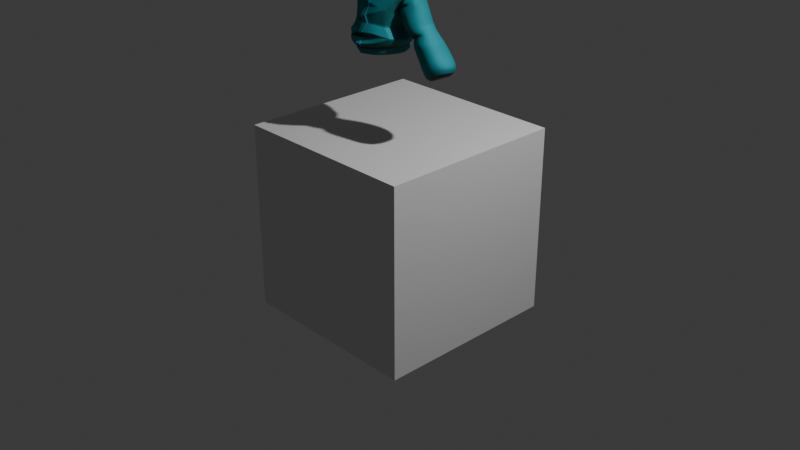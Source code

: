 # Source: GN_Mirror_Groupable.blend  (saved by Blender 5.0.118; exported with 4.5.12 LTS)
import bpy
from mathutils import Matrix  # noqa: F401  (used for matrix-valued properties, if any)

bpy.ops.wm.read_factory_settings(use_empty=True)
scene = bpy.context.scene
scene.name = 'Scene'

# ---- collections
col_collection = bpy.data.collections.new('Collection'); scene.collection.children.link(col_collection)

# ---- materials (node trees are filled in below, after node groups)
mat_m_sweater_001 = bpy.data.materials.new('M_Sweater.001')
mat_m_sweater_001.use_backface_culling_lightprobe_volume = False

# ---- node groups
ng_gn_mirror = bpy.data.node_groups.new('GN_Mirror', 'GeometryNodeTree')
_s = ng_gn_mirror.interface.new_socket(name='Geometry', in_out='OUTPUT', socket_type='NodeSocketGeometry')
_s = ng_gn_mirror.interface.new_socket(name='U Scale', in_out='INPUT', socket_type='NodeSocketFloat')
_s.default_value = 1.0
_s.min_value = -1e+04
_s.max_value = 1e+04
_s = ng_gn_mirror.interface.new_socket(name='V Scale', in_out='INPUT', socket_type='NodeSocketFloat')
_s.default_value = 1.0
_s.min_value = -1e+04
_s.max_value = 1e+04
_s = ng_gn_mirror.interface.new_socket(name='U Shift', in_out='INPUT', socket_type='NodeSocketFloat')
_s.min_value = -1e+04
_s.max_value = 1e+04
_s = ng_gn_mirror.interface.new_socket(name='V Shift', in_out='INPUT', socket_type='NodeSocketFloat')
_s.min_value = -1e+04
_s.max_value = 1e+04
_s = ng_gn_mirror.interface.new_socket(name='Geometry', in_out='INPUT', socket_type='NodeSocketGeometry')
_s = ng_gn_mirror.interface.new_socket(name='Mirror Object', in_out='INPUT', socket_type='NodeSocketObject')
_s = ng_gn_mirror.interface.new_socket(name='Use Mirror Object', in_out='INPUT', socket_type='NodeSocketBool')
_s = ng_gn_mirror.interface.new_socket(name='Axis Setting', in_out='INPUT', socket_type='NodeSocketMenu')
_s.default_value = 'X'
_s = ng_gn_mirror.interface.new_socket(name='UV Map Name', in_out='INPUT', socket_type='NodeSocketString')
_s.default_value = 'UVMap'
ng_gn_mirror.is_modifier = True
_N = ng_gn_mirror.nodes; _L = ng_gn_mirror.links
n0 = _N.new('NodeGroupOutput'); n0.name = 'Group Output'; n0.location = (2265, 0)
n1 = _N.new('NodeGroupInput'); n1.name = 'Group Input'; n1.location = (-2294, -64)
n2 = _N.new('GeometryNodeStoreNamedAttribute'); n2.name = 'Store Named Attribute'; n2.location = (757, -147)
n2.data_type = 'FLOAT2'
n2.domain = 'CORNER'
n3 = _N.new('GeometryNodeInputNamedAttribute'); n3.name = 'Named Attribute'; n3.location = (30, -56)
n3.data_type = 'FLOAT_VECTOR'
n4 = _N.new('ShaderNodeVectorMath'); n4.name = 'Vector Math.001'; n4.location = (551, -94)
n5 = _N.new('ShaderNodeCombineXYZ'); n5.name = 'Combine XYZ.001'; n5.location = (371, -318)
n6 = _N.new('ShaderNodeCombineXYZ'); n6.name = 'Combine XYZ.002'; n6.location = (96, -251)
n7 = _N.new('NodeFrame'); n7.name = 'Frame.001'; n7.location = (1289, 130)
n7.label = 'Shift UVs'
n7.width = 927
n8 = _N.new('GeometryNodeTransform'); n8.name = 'Transform Geometry'; n8.location = (30, -36)
n9 = _N.new('GeometryNodeTransform'); n9.name = 'Transform Geometry.001'; n9.location = (714, -36)
n10 = _N.new('GeometryNodeObjectInfo'); n10.name = 'Object Info.002'; n10.location = (224, -203)
n10.hide = True
n11 = _N.new('GeometryNodeSelfObject'); n11.name = 'Self Object.001'; n11.location = (30, -198)
n11.hide = True
n12 = _N.new('GeometryNodeTransform'); n12.name = 'Transform Geometry.002'; n12.location = (30, -36)
n13 = _N.new('GeometryNodeObjectInfo'); n13.name = 'Object Info.003'; n13.location = (-1822, -256)
n13.hide = True
n14 = _N.new('FunctionNodeInvertMatrix'); n14.name = 'Invert Matrix.001'; n14.location = (30, -264)
n14.hide = True
n15 = _N.new('FunctionNodeInvertMatrix'); n15.name = 'Invert Matrix.002'; n15.location = (30, -139)
n16 = _N.new('GeometryNodeTransform'); n16.name = 'Transform Geometry.003'; n16.location = (410, -36)
n17 = _N.new('GeometryNodeTransform'); n17.name = 'Transform Geometry.004'; n17.location = (429, -36)
n18 = _N.new('NodeReroute'); n18.name = 'Reroute'; n18.location = (-314, -324)
n18.width = 12
n18.socket_idname = 'NodeSocketMatrix'
n19 = _N.new('NodeReroute'); n19.name = 'Reroute.001'; n19.location = (-1571, -311)
n19.width = 12
n19.socket_idname = 'NodeSocketMatrix'
n20 = _N.new('NodeFrame'); n20.name = 'Frame.002'; n20.location = (-2044, 35)
n20.label = 'Transform Geo to World Center'
n20.width = 884
n21 = _N.new('NodeFrame'); n21.name = 'Frame.003'; n21.location = (-1122, 38)
n21.label = 'Transform Inverse Geo to Mirror Object'
n21.width = 580
n22 = _N.new('NodeFrame'); n22.name = 'Frame.004'; n22.location = (-368, 211)
n22.label = 'Flip over Axis'
n22.width = 200
n23 = _N.new('NodeFrame'); n23.name = 'Frame.005'; n23.location = (-108, 54)
n23.label = 'Transform Geo to Mirror Object'
n23.width = 200
n24 = _N.new('NodeFrame'); n24.name = 'Frame.006'; n24.location = (112, 16)
n24.label = 'Inv Transform Geo From World Center back to pivot'
n24.width = 598
n25 = _N.new('GeometryNodeFlipFaces'); n25.name = 'Flip Faces.001'; n25.location = (904, -64)
n26 = _N.new('NodeReroute'); n26.name = 'Reroute.004'; n26.location = (-1883, 140)
n26.width = 12
n26.socket_idname = 'NodeSocketGeometry'
n27 = _N.new('GeometryNodeSwitch'); n27.name = 'Switch.006'; n27.location = (-547, 245)
n28 = _N.new('GeometryNodeSwitch'); n28.name = 'Switch.007'; n28.location = (750, 222)
n29 = _N.new('NodeReroute'); n29.name = 'Reroute.007'; n29.location = (427, 324)
n29.width = 12
n29.socket_idname = 'NodeSocketBool'
n30 = _N.new('ShaderNodeVectorMath'); n30.name = 'Vector Math.013'; n30.location = (284, -87)
n30.operation = 'MULTIPLY'
n31 = _N.new('NodeReroute'); n31.name = 'Reroute.002'; n31.location = (-2000, 163)
n31.width = 12
n31.socket_idname = 'NodeSocketBool'
n32 = _N.new('NodeReroute'); n32.name = 'Reroute.003'; n32.location = (-781, 162)
n32.width = 12
n32.socket_idname = 'NodeSocketBool'
n33 = _N.new('NodeReroute'); n33.name = 'Reroute.005'; n33.location = (-782, 320)
n33.width = 12
n33.socket_idname = 'NodeSocketBool'
n34 = _N.new('NodeGroupInput'); n34.name = 'Group Input.001'; n34.location = (1043, -148)
n34.width = 124
n35 = _N.new('GeometryNodeMenuSwitch'); n35.name = 'Menu Switch'; n35.location = (-1011, -420)
n35.hide = True
n35.enum_items.clear()
_it = n35.enum_items.new('X')
_it = n35.enum_items.new('Y')
_it = n35.enum_items.new('Z')
n35.enum_definition.enum_definition.enum_definition.enum_definition.data_type = 'VECTOR'
n35.enum_definition.enum_definition.enum_definition.data_type = 'VECTOR'
n35.enum_definition.enum_definition.data_type = 'VECTOR'
n35.enum_definition.data_type = 'VECTOR'
n35.data_type = 'VECTOR'
n35.inputs[1].default_value = (-1.0, 1.0, 1.0)
n35.inputs[2].default_value = (1.0, -1.0, 1.0)
n35.inputs[3].default_value = (1.0, 1.0, -1.0)
n2.parent = n7
n3.parent = n7
n4.parent = n7
n5.parent = n7
n6.parent = n7
n8.parent = n22
n9.parent = n20
n10.parent = n20
n11.parent = n20
n12.parent = n23
n14.parent = n21
n15.parent = n24
n16.parent = n21
n17.parent = n24
n30.parent = n7
_L.new(n4.outputs[0], n2.inputs[3])
_L.new(n28.outputs[0], n25.inputs[0])
_L.new(n30.outputs[0], n4.inputs[0])
_L.new(n17.outputs[0], n28.inputs[2])
_L.new(n16.outputs[0], n27.inputs[2])
_L.new(n15.outputs[0], n17.inputs[4])
_L.new(n14.outputs[0], n16.inputs[4])
_L.new(n8.outputs[0], n28.inputs[1])
_L.new(n25.outputs[0], n2.inputs[0])
_L.new(n5.outputs[0], n4.inputs[1])
_L.new(n18.outputs[0], n12.inputs[4])
_L.new(n6.outputs[0], n30.inputs[1])
_L.new(n27.outputs[0], n8.inputs[0])
_L.new(n19.outputs[0], n14.inputs[0])
_L.new(n26.outputs[0], n27.inputs[1])
_L.new(n12.outputs[0], n17.inputs[0])
_L.new(n10.outputs[0], n15.inputs[0])
_L.new(n29.outputs[0], n28.inputs[0])
_L.new(n3.outputs[0], n30.inputs[0])
_L.new(n13.outputs[0], n19.inputs[0])
_L.new(n9.outputs[0], n16.inputs[0])
_L.new(n10.outputs[0], n9.inputs[4])
_L.new(n19.outputs[0], n18.inputs[0])
_L.new(n11.outputs[0], n10.inputs[0])
_L.new(n8.outputs[0], n12.inputs[0])
_L.new(n1.outputs[4], n9.inputs[0])
_L.new(n1.outputs[4], n26.inputs[0])
_L.new(n1.outputs[5], n13.inputs[0])
_L.new(n2.outputs[0], n0.inputs[0])
_L.new(n1.outputs[6], n31.inputs[0])
_L.new(n32.outputs[0], n27.inputs[0])
_L.new(n31.outputs[0], n32.inputs[0])
_L.new(n32.outputs[0], n33.inputs[0])
_L.new(n33.outputs[0], n29.inputs[0])
_L.new(n34.outputs[2], n5.inputs[0])
_L.new(n34.outputs[3], n5.inputs[1])
_L.new(n34.outputs[0], n6.inputs[0])
_L.new(n34.outputs[1], n6.inputs[1])
_L.new(n1.outputs[7], n35.inputs[0])
_L.new(n35.outputs[0], n8.inputs[3])
_L.new(n34.outputs[8], n3.inputs[0])
_L.new(n34.outputs[8], n2.inputs[2])
n0.is_active_output = True
ng_gn_mirrorgroup = bpy.data.node_groups.new('GN_MirrorGroup', 'GeometryNodeTree')
_s = ng_gn_mirrorgroup.interface.new_socket(name='Geometry', in_out='OUTPUT', socket_type='NodeSocketGeometry')
_s = ng_gn_mirrorgroup.interface.new_socket(name='Geometry', in_out='INPUT', socket_type='NodeSocketGeometry')
ng_gn_mirrorgroup.interface.new_panel('Main Settings')
_s = ng_gn_mirrorgroup.interface.new_socket(name='Selection', in_out='INPUT', socket_type='NodeSocketBool')
_s.default_value = True
_s.hide_value = True
_s.description = 'Geometry to include in the mirror operation.'
_s = ng_gn_mirrorgroup.interface.new_socket(name='Use Mirror Object', in_out='INPUT', socket_type='NodeSocketBool')
_s.description = 'Mirror across the transform of a chosen Mirror Object instead of the object own origin and axes.'
_s = ng_gn_mirrorgroup.interface.new_socket(name='Mirror Object', in_out='INPUT', socket_type='NodeSocketObject')
_s.description = 'Object whose location and orientation define the mirror plane(s) when Use Mirror Object is on.'
ng_gn_mirrorgroup.interface.new_panel('X Axis')
_s = ng_gn_mirrorgroup.interface.new_socket(name='X Axis', in_out='INPUT', socket_type='NodeSocketBool')
_s.description = 'Mirror the geometry across the X axis.'
_s = ng_gn_mirrorgroup.interface.new_socket(name='X Axis', in_out='INPUT', socket_type='NodeSocketBool')
_s.description = 'Mirror the geometry across the X axis.'
_s = ng_gn_mirrorgroup.interface.new_socket(name='Delete Selection over X', in_out='INPUT', socket_type='NodeSocketBool')
_s.description = 'Before mirroring, delete the original geometry on one side of X so the mirrored copy replaces it.'
_s = ng_gn_mirrorgroup.interface.new_socket(name='Flip Delete Axis', in_out='INPUT', socket_type='NodeSocketBool')
_s.description = 'Flip which side of the axis is deleted before mirroring.'
_s = ng_gn_mirrorgroup.interface.new_socket(name='Delete Center Threshold', in_out='INPUT', socket_type='NodeSocketFloat')
_s.min_value = -1e+04
_s.max_value = 1e+04
_s.description = 'Distance from the mirror plane within which center geometry is kept, avoiding deletion of verts on the seam.'
_s = ng_gn_mirrorgroup.interface.new_socket(name='U Scale', in_out='INPUT', socket_type='NodeSocketFloat')
_s.default_value = 1.0
_s.min_value = -1e+04
_s.max_value = 1e+04
_s.description = 'Scale the mirrored copy UVs along U for this axis.'
_s = ng_gn_mirrorgroup.interface.new_socket(name='V Scale', in_out='INPUT', socket_type='NodeSocketFloat')
_s.default_value = 1.0
_s.min_value = -1e+04
_s.max_value = 1e+04
_s.description = 'Scale the mirrored copy UVs along V for this axis.'
_s = ng_gn_mirrorgroup.interface.new_socket(name='U Shift', in_out='INPUT', socket_type='NodeSocketFloat')
_s.min_value = -1e+04
_s.max_value = 1e+04
_s.description = 'Offset the mirrored copy UVs along U for this axis.'
_s = ng_gn_mirrorgroup.interface.new_socket(name='V Shift', in_out='INPUT', socket_type='NodeSocketFloat')
_s.min_value = -1e+04
_s.max_value = 1e+04
_s.description = 'Offset the mirrored copy UVs along V for this axis.'
ng_gn_mirrorgroup.interface.new_panel('Y Axis')
_s = ng_gn_mirrorgroup.interface.new_socket(name='Y Axis', in_out='INPUT', socket_type='NodeSocketBool')
_s.description = 'Mirror the geometry across the Y axis.'
_s = ng_gn_mirrorgroup.interface.new_socket(name='Delete Selection over Y', in_out='INPUT', socket_type='NodeSocketBool')
_s.description = 'Before mirroring, delete the original geometry on one side of Y so the mirrored copy replaces it.'
_s = ng_gn_mirrorgroup.interface.new_socket(name='Flip Delete Axis', in_out='INPUT', socket_type='NodeSocketBool')
_s.description = 'Flip which side of the axis is deleted before mirroring.'
_s = ng_gn_mirrorgroup.interface.new_socket(name='Delete Center Threshold', in_out='INPUT', socket_type='NodeSocketFloat')
_s.min_value = -1e+04
_s.max_value = 1e+04
_s.description = 'Distance from the mirror plane within which center geometry is kept, avoiding deletion of verts on the seam.'
_s = ng_gn_mirrorgroup.interface.new_socket(name='U Scale', in_out='INPUT', socket_type='NodeSocketFloat')
_s.default_value = 1.0
_s.min_value = -1e+04
_s.max_value = 1e+04
_s.description = 'Scale the mirrored copy UVs along U for this axis.'
_s = ng_gn_mirrorgroup.interface.new_socket(name='V Scale', in_out='INPUT', socket_type='NodeSocketFloat')
_s.default_value = 1.0
_s.min_value = -1e+04
_s.max_value = 1e+04
_s.description = 'Scale the mirrored copy UVs along V for this axis.'
_s = ng_gn_mirrorgroup.interface.new_socket(name='U Shift', in_out='INPUT', socket_type='NodeSocketFloat')
_s.min_value = -1e+04
_s.max_value = 1e+04
_s.description = 'Offset the mirrored copy UVs along U for this axis.'
_s = ng_gn_mirrorgroup.interface.new_socket(name='V Shift', in_out='INPUT', socket_type='NodeSocketFloat')
_s.min_value = -1e+04
_s.max_value = 1e+04
_s.description = 'Offset the mirrored copy UVs along V for this axis.'
ng_gn_mirrorgroup.interface.new_panel('Z Axis')
_s = ng_gn_mirrorgroup.interface.new_socket(name='Z Axis', in_out='INPUT', socket_type='NodeSocketBool')
_s.description = 'Mirror the geometry across the Z axis.'
_s = ng_gn_mirrorgroup.interface.new_socket(name='Delete Selection over Z', in_out='INPUT', socket_type='NodeSocketBool')
_s.description = 'Before mirroring, delete the original geometry on one side of Z so the mirrored copy replaces it.'
_s = ng_gn_mirrorgroup.interface.new_socket(name='Flip Delete Axis', in_out='INPUT', socket_type='NodeSocketBool')
_s.description = 'Flip which side of the axis is deleted before mirroring.'
_s = ng_gn_mirrorgroup.interface.new_socket(name='Delete Center Threshold', in_out='INPUT', socket_type='NodeSocketFloat')
_s.min_value = -1e+04
_s.max_value = 1e+04
_s.description = 'Distance from the mirror plane within which center geometry is kept, avoiding deletion of verts on the seam.'
_s = ng_gn_mirrorgroup.interface.new_socket(name='U Scale', in_out='INPUT', socket_type='NodeSocketFloat')
_s.default_value = 1.0
_s.min_value = -1e+04
_s.max_value = 1e+04
_s.description = 'Scale the mirrored copy UVs along U for this axis.'
_s = ng_gn_mirrorgroup.interface.new_socket(name='V Scale', in_out='INPUT', socket_type='NodeSocketFloat')
_s.default_value = 1.0
_s.min_value = -1e+04
_s.max_value = 1e+04
_s.description = 'Scale the mirrored copy UVs along V for this axis.'
_s = ng_gn_mirrorgroup.interface.new_socket(name='U Shift', in_out='INPUT', socket_type='NodeSocketFloat')
_s.min_value = -1e+04
_s.max_value = 1e+04
_s.description = 'Offset the mirrored copy UVs along U for this axis.'
_s = ng_gn_mirrorgroup.interface.new_socket(name='V Shift', in_out='INPUT', socket_type='NodeSocketFloat')
_s.min_value = -1e+04
_s.max_value = 1e+04
_s.description = 'Offset the mirrored copy UVs along V for this axis.'
ng_gn_mirrorgroup.interface.new_panel('Merge Settings')
_s = ng_gn_mirrorgroup.interface.new_socket(name='Merge Mesh', in_out='INPUT', socket_type='NodeSocketBool')
_s.description = 'Weld the mirrored halves together where they meet.'
_s = ng_gn_mirrorgroup.interface.new_socket(name='Merge only Mesh Borders', in_out='INPUT', socket_type='NodeSocketBool')
_s.default_value = True
_s.description = 'Restrict merging to boundary (open) edges instead of all overlapping vertices.'
_s = ng_gn_mirrorgroup.interface.new_socket(name='Merge Mesh Distance', in_out='INPUT', socket_type='NodeSocketFloat')
_s.subtype = 'DISTANCE'
_s.default_value = 0.001
_s.min_value = 0.0
_s.description = 'Maximum distance between vertices for them to be merged at the seam.'
ng_gn_mirrorgroup.interface.new_panel('UV Settings')
_s = ng_gn_mirrorgroup.interface.new_socket(name='UV Map Name', in_out='INPUT', socket_type='NodeSocketString')
_s.default_value = 'UVMap'
_s.description = 'Name of the UV map the mirror UV scale/shift and merge operate on.'
_s = ng_gn_mirrorgroup.interface.new_socket(name='Merge UVs', in_out='INPUT', socket_type='NodeSocketBool')
_s.description = 'Merge UV coordinates at the seam in addition to mesh vertices.'
_s = ng_gn_mirrorgroup.interface.new_socket(name='Merge only UV Borders', in_out='INPUT', socket_type='NodeSocketBool')
_s.default_value = True
_s.description = 'Restrict UV merging to UV-island borders.'
_s = ng_gn_mirrorgroup.interface.new_socket(name='Merge UV Distance', in_out='INPUT', socket_type='NodeSocketFloat')
_s.subtype = 'DISTANCE'
_s.default_value = 0.001
_s.min_value = 0.0
_s.description = 'Maximum UV distance for UV coordinates to be merged.'
ng_gn_mirrorgroup.is_modifier = True
_N = ng_gn_mirrorgroup.nodes; _L = ng_gn_mirrorgroup.links
n0 = _N.new('NodeGroupInput'); n0.name = 'Group Input'; n0.location = (677, -91)
n0.width = 316
n0.hide = True
n1 = _N.new('NodeGroupOutput'); n1.name = 'Group Output'; n1.location = (3192, -48)
n2 = _N.new('GeometryNodeJoinGeometry'); n2.name = 'Join Geometry'; n2.location = (-325, 132)
n3 = _N.new('NodeGroupInput'); n3.name = 'Group Input.002'; n3.location = (-1803, 1268)
n3.hide = True
n4 = _N.new('NodeGroupInput'); n4.name = 'Group Input.004'; n4.location = (-3452, 846)
n5 = _N.new('GeometryNodeSwitch'); n5.name = 'Switch.002'; n5.location = (-2168, 823)
n5.input_type = 'BOOLEAN'
n5.inputs[1].default_value = False
n6 = _N.new('GeometryNodeMergeByDistance'); n6.name = 'Merge by Distance'; n6.location = (1504, -180)
n7 = _N.new('GeometryNodeSwitch'); n7.name = 'Switch'; n7.location = (1061, -253)
n7.input_type = 'BOOLEAN'
n7.inputs[1].default_value = True
n8 = _N.new('GeometryNodeInputMeshEdgeNeighbors'); n8.name = 'Edge Neighbors'; n8.location = (30, -165)
n9 = _N.new('FunctionNodeCompare'); n9.name = 'Compare.010'; n9.location = (325, -94)
n9.operation = 'LESS_THAN'
n9.data_type = 'INT'
n9.inputs[3].default_value = 2
n10 = _N.new('GeometryNodeFieldOnDomain'); n10.name = 'Evaluate on Domain'; n10.location = (631, -38)
n10.domain = 'EDGE'
n10.data_type = 'BOOLEAN'
n11 = _N.new('GeometryNodeFieldOnDomain'); n11.name = 'Evaluate on Domain.001'; n11.location = (803, -36)
n11.data_type = 'BOOLEAN'
n12 = _N.new('NodeFrame'); n12.name = 'Frame.007'; n12.location = (30, -206)
n12.label = 'Border'
n12.width = 974
n13 = _N.new('GeometryNodeSwitch'); n13.name = 'Switch.003'; n13.location = (1764, -36)
n14 = _N.new('GeometryNodeForeachGeometryElementInput'); n14.name = 'For Each Geometry Element Input'; n14.location = (652, -156)
n15 = _N.new('GeometryNodeForeachGeometryElementOutput'); n15.name = 'For Each Geometry Element Output'; n15.location = (1174, -56)
n15.generation_items.clear()
_it = n15.generation_items.new('GEOMETRY', 'Geometry')
_it = n15.generation_items.new('INT', 'Index')
_it = n15.generation_items.new('VECTOR', 'Attribute')
n15.active_generation_index = 2
n15.domain = 'FACE'
n16 = _N.new('GeometryNodeSetPosition'); n16.name = 'Set Position.004'; n16.location = (976, -218)
n16.hide = True
n17 = _N.new('GeometryNodeInputNamedAttribute'); n17.name = 'Named Attribute.002'; n17.location = (813, -261)
n17.data_type = 'FLOAT_VECTOR'
n18 = _N.new('GeometryNodeMergeByDistance'); n18.name = 'Merge by Distance.002'; n18.location = (1383, -175)
n19 = _N.new('GeometryNodeInputMeshEdgeNeighbors'); n19.name = 'Edge Neighbors.001'; n19.location = (260, -487)
n20 = _N.new('FunctionNodeCompare'); n20.name = 'Compare.011'; n20.location = (453, -417)
n20.operation = 'LESS_THAN'
n20.data_type = 'INT'
n20.inputs[3].default_value = 2
n21 = _N.new('GeometryNodeSwitch'); n21.name = 'Switch.004'; n21.location = (653, -399)
n21.input_type = 'BOOLEAN'
n21.inputs[1].default_value = False
n22 = _N.new('GeometryNodeInputPosition'); n22.name = 'Position.003'; n22.location = (1675, -261)
n23 = _N.new('GeometryNodeStoreNamedAttribute'); n23.name = 'Store Named Attribute.002'; n23.location = (2078, -494)
n23.data_type = 'FLOAT2'
n23.domain = 'CORNER'
n24 = _N.new('GeometryNodeInputNamedAttribute'); n24.name = 'Named Attribute.005'; n24.location = (1419, -445)
n24.hide = True
n24.data_type = 'FLOAT_VECTOR'
n24.inputs[0].default_value = 'UVMap'
n25 = _N.new('GeometryNodeSampleIndex'); n25.name = 'Sample Index'; n25.location = (1894, -105)
n25.data_type = 'FLOAT_VECTOR'
n26 = _N.new('GeometryNodeSampleNearest'); n26.name = 'Sample Nearest'; n26.location = (1659, -339)
n27 = _N.new('GeometryNodeSwitch'); n27.name = 'Switch.005'; n27.location = (-2433, 937)
n28 = _N.new('GeometryNodeDeleteGeometry'); n28.name = 'Delete Geometry.002'; n28.location = (2697, -730)
n28.domain = 'FACE'
n29 = _N.new('FunctionNodeCompare'); n29.name = 'Compare.001'; n29.location = (1382, -36)
n29.operation = 'LESS_THAN'
n30 = _N.new('GeometryNodeInputPosition'); n30.name = 'Position.007'; n30.location = (394, -84)
n31 = _N.new('ShaderNodeSeparateXYZ'); n31.name = 'Separate XYZ.001'; n31.location = (1134, -122)
n32 = _N.new('FunctionNodeTransformPoint'); n32.name = 'Transform Point.003'; n32.location = (591, -145)
n33 = _N.new('GeometryNodeObjectInfo'); n33.name = 'Object Info.004'; n33.location = (224, -167)
n33.hide = True
n34 = _N.new('GeometryNodeSelfObject'); n34.name = 'Self Object.002'; n34.location = (30, -162)
n34.hide = True
n35 = _N.new('FunctionNodeTransformPoint'); n35.name = 'Transform Point.004'; n35.location = (756, -179)
n36 = _N.new('GeometryNodeObjectInfo'); n36.name = 'Object Info.005'; n36.location = (223, -251)
n36.hide = True
n37 = _N.new('FunctionNodeInvertMatrix'); n37.name = 'Invert Matrix'; n37.location = (454, -252)
n38 = _N.new('NodeReroute'); n38.name = 'Reroute.003'; n38.location = (-2254, 58)
n38.width = 12
n38.socket_idname = 'NodeSocketGeometry'
n39 = _N.new('FunctionNodeBooleanMath'); n39.name = 'Boolean Math.001'; n39.location = (2501, -596)
n40 = _N.new('GeometryNodeSwitch'); n40.name = 'Switch.008'; n40.location = (966, -238)
n40.hide = True
n40.input_type = 'VECTOR'
n41 = _N.new('NodeGroupInput'); n41.name = 'Group Input.003'; n41.location = (693, -531)
n42 = _N.new('GeometryNodeSwitch'); n42.name = 'Switch.009'; n42.location = (2884, 58)
n43 = _N.new('NodeGroupInput'); n43.name = 'Group Input.005'; n43.location = (30, -660)
n44 = _N.new('GeometryNodeSwitch'); n44.name = 'Switch.010'; n44.location = (1946, -256)
n44.input_type = 'BOOLEAN'
n44.inputs[1].default_value = False
n45 = _N.new('NodeReroute'); n45.name = 'Reroute.002'; n45.location = (960, -118)
n45.width = 12
n45.socket_idname = 'NodeSocketVector'
n46 = _N.new('GeometryNodeGroup'); n46.name = 'Group'; n46.location = (32, -56)
n46.node_tree = ng_gn_mirror
n46.inputs[7].default_value = 'X'
n47 = _N.new('GeometryNodeSwitch'); n47.name = 'Switch.006'; n47.location = (-2179, 481)
n47.input_type = 'BOOLEAN'
n47.inputs[1].default_value = False
n48 = _N.new('GeometryNodeSwitch'); n48.name = 'Switch.011'; n48.location = (1947, -461)
n48.input_type = 'BOOLEAN'
n48.inputs[1].default_value = False
n49 = _N.new('FunctionNodeCompare'); n49.name = 'Compare.002'; n49.location = (1366, -208)
n49.operation = 'LESS_THAN'
n50 = _N.new('FunctionNodeBooleanMath'); n50.name = 'Boolean Math'; n50.location = (2125, -406)
n50.operation = 'OR'
n51 = _N.new('FunctionNodeBooleanMath'); n51.name = 'Boolean Math.002'; n51.location = (2312, -498)
n51.operation = 'OR'
n52 = _N.new('NodeReroute'); n52.name = 'Reroute'; n52.location = (-1906, 906)
n52.width = 12
n52.socket_idname = 'NodeSocketGeometry'
n53 = _N.new('GeometryNodeGroup'); n53.name = 'Group.001'; n53.location = (37, -387)
n53.node_tree = ng_gn_mirror
n53.inputs[7].default_value = 'Y'
n54 = _N.new('GeometryNodeSwitch'); n54.name = 'Switch.007'; n54.location = (-2179, 656)
n54.input_type = 'BOOLEAN'
n54.inputs[1].default_value = False
n55 = _N.new('NodeReroute'); n55.name = 'Reroute.001'; n55.location = (-1309, 1088)
n55.width = 12
n55.socket_idname = 'NodeSocketObject'
n56 = _N.new('NodeReroute'); n56.name = 'Reroute.004'; n56.location = (-1306, 1126)
n56.width = 12
n56.socket_idname = 'NodeSocketBool'
n57 = _N.new('GeometryNodeSwitch'); n57.name = 'Switch.012'; n57.location = (1928, -666)
n57.input_type = 'BOOLEAN'
n57.inputs[1].default_value = False
n58 = _N.new('FunctionNodeBooleanMath'); n58.name = 'Boolean Math.003'; n58.location = (1572, -154)
n58.hide = True
n58.operation = 'NOT'
n59 = _N.new('GeometryNodeSwitch'); n59.name = 'Switch.013'; n59.location = (1752, -67)
n59.input_type = 'BOOLEAN'
n60 = _N.new('FunctionNodeBooleanMath'); n60.name = 'Boolean Math.004'; n60.location = (1551, -305)
n60.hide = True
n60.operation = 'NOT'
n61 = _N.new('GeometryNodeSwitch'); n61.name = 'Switch.014'; n61.location = (1743, -260)
n61.input_type = 'BOOLEAN'
n62 = _N.new('FunctionNodeBooleanMath'); n62.name = 'Boolean Math.005'; n62.location = (1554, -499)
n62.hide = True
n62.operation = 'NOT'
n63 = _N.new('GeometryNodeSwitch'); n63.name = 'Switch.015'; n63.location = (1735, -546)
n63.input_type = 'BOOLEAN'
n64 = _N.new('FunctionNodeCompare'); n64.name = 'Compare.003'; n64.location = (1347, -385)
n64.operation = 'LESS_THAN'
n65 = _N.new('NodeFrame'); n65.name = 'Frame.001'; n65.location = (-5483, 1795)
n65.label = 'Delete Selection Over Half'
n65.width = 2866
n66 = _N.new('GeometryNodeGroup'); n66.name = 'Group.002'; n66.location = (30, -711)
n66.node_tree = ng_gn_mirror
n66.inputs[7].default_value = 'Z'
n67 = _N.new('NodeReroute'); n67.name = 'Reroute.005'; n67.location = (-2434, 774)
n67.width = 12
n67.socket_idname = 'NodeSocketBool'
n68 = _N.new('NodeReroute'); n68.name = 'Reroute.006'; n68.location = (-3053, 762)
n68.width = 12
n68.socket_idname = 'NodeSocketBool'
n69 = _N.new('NodeFrame'); n69.name = 'Frame.002'; n69.location = (-1158, 12)
n69.label = 'Merge Mesh'
n69.width = 1934
n70 = _N.new('NodeReroute'); n70.name = 'Reroute.007'; n70.location = (980, -29)
n70.width = 12
n70.socket_idname = 'NodeSocketGeometry'
n71 = _N.new('NodeFrame'); n71.name = 'Frame.003'; n71.location = (498, 904)
n71.label = 'Layout UVs in 3D Space , Merge Geometry and store pos as UV'
n71.width = 2248
n72 = _N.new('GeometryNodeDeleteGeometry'); n72.name = 'Delete Geometry.003'; n72.location = (337, -36)
n73 = _N.new('FunctionNodeBooleanMath'); n73.name = 'Boolean Math.006'; n73.location = (36, -180)
n73.operation = 'NOT'
n74 = _N.new('GeometryNodeDeleteGeometry'); n74.name = 'Delete Geometry.004'; n74.location = (331, -204)
n75 = _N.new('GeometryNodeDeleteGeometry'); n75.name = 'Delete Geometry.005'; n75.location = (323, -368)
n76 = _N.new('FunctionNodeBooleanMath'); n76.name = 'Boolean Math.007'; n76.location = (30, -314)
n76.operation = 'NOT'
n77 = _N.new('FunctionNodeBooleanMath'); n77.name = 'Boolean Math.008'; n77.location = (32, -441)
n77.operation = 'NOT'
n78 = _N.new('NodeFrame'); n78.name = 'Frame.004'; n78.location = (-1870, 1014)
n78.label = 'Duplicate Geometry and Delete unwanted'
n78.width = 507
n79 = _N.new('NodeReroute'); n79.name = 'Reroute.008'; n79.location = (-1308, 1041)
n79.width = 12
n79.socket_idname = 'NodeSocketString'
n80 = _N.new('NodeFrame'); n80.name = 'Frame'; n80.location = (-875, 1193)
n80.label = 'Mirror on each Axis'
n80.width = 207
n14.pair_with_output(n15)
n0.parent = n69
n6.parent = n69
n7.parent = n69
n8.parent = n12
n9.parent = n12
n10.parent = n12
n11.parent = n12
n12.parent = n69
n13.parent = n69
n14.parent = n71
n15.parent = n71
n16.parent = n71
n17.parent = n71
n18.parent = n71
n19.parent = n71
n20.parent = n71
n21.parent = n71
n22.parent = n71
n23.parent = n71
n24.parent = n71
n25.parent = n71
n26.parent = n71
n28.parent = n65
n29.parent = n65
n30.parent = n65
n31.parent = n65
n32.parent = n65
n33.parent = n65
n34.parent = n65
n35.parent = n65
n36.parent = n65
n37.parent = n65
n39.parent = n65
n40.parent = n65
n41.parent = n65
n43.parent = n71
n44.parent = n65
n45.parent = n65
n46.parent = n80
n48.parent = n65
n49.parent = n65
n50.parent = n65
n51.parent = n65
n53.parent = n80
n57.parent = n65
n58.parent = n65
n59.parent = n65
n60.parent = n65
n61.parent = n65
n62.parent = n65
n63.parent = n65
n64.parent = n65
n66.parent = n80
n72.parent = n78
n73.parent = n78
n74.parent = n78
n75.parent = n78
n76.parent = n78
n77.parent = n78
_L.new(n67.outputs[0], n5.inputs[2])
_L.new(n0.outputs[31], n6.inputs[2])
_L.new(n0.outputs[30], n7.inputs[0])
_L.new(n8.outputs[0], n9.inputs[2])
_L.new(n9.outputs[0], n10.inputs[0])
_L.new(n10.outputs[0], n11.inputs[0])
_L.new(n11.outputs[0], n7.inputs[2])
_L.new(n6.outputs[0], n13.inputs[2])
_L.new(n0.outputs[29], n13.inputs[0])
_L.new(n14.outputs[1], n16.inputs[0])
_L.new(n17.outputs[0], n16.inputs[2])
_L.new(n15.outputs[2], n18.inputs[0])
_L.new(n16.outputs[0], n15.inputs[1])
_L.new(n19.outputs[0], n20.inputs[2])
_L.new(n20.outputs[0], n21.inputs[2])
_L.new(n21.outputs[0], n18.inputs[1])
_L.new(n70.outputs[0], n14.inputs[0])
_L.new(n14.outputs[0], n15.inputs[2])
_L.new(n17.outputs[0], n15.inputs[3])
_L.new(n25.outputs[0], n23.inputs[3])
_L.new(n26.outputs[0], n25.inputs[2])
_L.new(n4.outputs[0], n27.inputs[1])
_L.new(n4.outputs[6], n27.inputs[0])
_L.new(n28.outputs[0], n27.inputs[2])
_L.new(n31.outputs[0], n29.inputs[0])
_L.new(n4.outputs[0], n28.inputs[0])
_L.new(n30.outputs[0], n32.inputs[0])
_L.new(n34.outputs[0], n33.inputs[0])
_L.new(n33.outputs[0], n32.inputs[1])
_L.new(n32.outputs[0], n35.inputs[0])
_L.new(n36.outputs[0], n37.inputs[0])
_L.new(n37.outputs[0], n35.inputs[1])
_L.new(n27.outputs[0], n38.inputs[0])
_L.new(n51.outputs[0], n39.inputs[0])
_L.new(n68.outputs[0], n39.inputs[1])
_L.new(n45.outputs[0], n40.inputs[1])
_L.new(n35.outputs[0], n40.inputs[2])
_L.new(n40.outputs[0], n31.inputs[0])
_L.new(n41.outputs[2], n40.inputs[0])
_L.new(n18.outputs[0], n26.inputs[0])
_L.new(n18.outputs[0], n25.inputs[0])
_L.new(n22.outputs[0], n25.inputs[1])
_L.new(n24.outputs[0], n26.inputs[1])
_L.new(n70.outputs[0], n23.inputs[0])
_L.new(n70.outputs[0], n42.inputs[1])
_L.new(n42.outputs[0], n1.inputs[0])
_L.new(n23.outputs[0], n42.inputs[2])
_L.new(n43.outputs[33], n42.inputs[0])
_L.new(n43.outputs[35], n18.inputs[2])
_L.new(n43.outputs[34], n21.inputs[0])
_L.new(n30.outputs[0], n45.inputs[0])
_L.new(n3.outputs[9], n46.inputs[0])
_L.new(n3.outputs[11], n46.inputs[2])
_L.new(n3.outputs[12], n46.inputs[3])
_L.new(n3.outputs[10], n46.inputs[1])
_L.new(n79.outputs[0], n46.inputs[8])
_L.new(n56.outputs[0], n46.inputs[6])
_L.new(n55.outputs[0], n46.inputs[5])
_L.new(n41.outputs[6], n44.inputs[0])
_L.new(n31.outputs[1], n49.inputs[0])
_L.new(n44.outputs[0], n50.inputs[0])
_L.new(n48.outputs[0], n50.inputs[1])
_L.new(n50.outputs[0], n51.inputs[0])
_L.new(n27.outputs[0], n52.inputs[0])
_L.new(n67.outputs[0], n54.inputs[2])
_L.new(n4.outputs[13], n54.inputs[0])
_L.new(n3.outputs[17], n53.inputs[0])
_L.new(n3.outputs[18], n53.inputs[1])
_L.new(n3.outputs[19], n53.inputs[2])
_L.new(n3.outputs[20], n53.inputs[3])
_L.new(n3.outputs[3], n55.inputs[0])
_L.new(n55.outputs[0], n53.inputs[5])
_L.new(n3.outputs[2], n56.inputs[0])
_L.new(n56.outputs[0], n53.inputs[6])
_L.new(n79.outputs[0], n53.inputs[8])
_L.new(n41.outputs[8], n29.inputs[1])
_L.new(n41.outputs[16], n49.inputs[1])
_L.new(n29.outputs[0], n58.inputs[0])
_L.new(n58.outputs[0], n59.inputs[2])
_L.new(n29.outputs[0], n59.inputs[1])
_L.new(n59.outputs[0], n44.inputs[2])
_L.new(n41.outputs[7], n59.inputs[0])
_L.new(n60.outputs[0], n61.inputs[2])
_L.new(n49.outputs[0], n60.inputs[0])
_L.new(n49.outputs[0], n61.inputs[1])
_L.new(n61.outputs[0], n48.inputs[2])
_L.new(n57.outputs[0], n51.inputs[1])
_L.new(n62.outputs[0], n63.inputs[2])
_L.new(n63.outputs[0], n57.inputs[2])
_L.new(n31.outputs[2], n64.inputs[0])
_L.new(n64.outputs[0], n62.inputs[0])
_L.new(n64.outputs[0], n63.inputs[1])
_L.new(n41.outputs[15], n61.inputs[0])
_L.new(n41.outputs[24], n64.inputs[1])
_L.new(n41.outputs[23], n63.inputs[0])
_L.new(n41.outputs[22], n57.inputs[0])
_L.new(n67.outputs[0], n47.inputs[2])
_L.new(n66.outputs[0], n2.inputs[0])
_L.new(n4.outputs[21], n47.inputs[0])
_L.new(n68.outputs[0], n67.inputs[0])
_L.new(n4.outputs[1], n68.inputs[0])
_L.new(n13.outputs[0], n70.inputs[0])
_L.new(n41.outputs[14], n48.inputs[0])
_L.new(n39.outputs[0], n28.inputs[1])
_L.new(n5.outputs[0], n73.inputs[0])
_L.new(n73.outputs[0], n72.inputs[1])
_L.new(n2.outputs[0], n13.inputs[1])
_L.new(n2.outputs[0], n6.inputs[0])
_L.new(n72.outputs[0], n46.inputs[4])
_L.new(n52.outputs[0], n72.inputs[0])
_L.new(n46.outputs[0], n2.inputs[0])
_L.new(n74.outputs[0], n53.inputs[4])
_L.new(n75.outputs[0], n66.inputs[4])
_L.new(n52.outputs[0], n74.inputs[0])
_L.new(n52.outputs[0], n75.inputs[0])
_L.new(n54.outputs[0], n76.inputs[0])
_L.new(n47.outputs[0], n77.inputs[0])
_L.new(n76.outputs[0], n74.inputs[1])
_L.new(n77.outputs[0], n75.inputs[1])
_L.new(n38.outputs[0], n2.inputs[0])
_L.new(n79.outputs[0], n66.inputs[8])
_L.new(n56.outputs[0], n66.inputs[6])
_L.new(n55.outputs[0], n66.inputs[5])
_L.new(n3.outputs[25], n66.inputs[0])
_L.new(n3.outputs[26], n66.inputs[1])
_L.new(n3.outputs[27], n66.inputs[2])
_L.new(n3.outputs[28], n66.inputs[3])
_L.new(n53.outputs[0], n2.inputs[0])
_L.new(n3.outputs[32], n79.inputs[0])
_L.new(n7.outputs[0], n6.inputs[1])
_L.new(n43.outputs[32], n23.inputs[2])
_L.new(n43.outputs[32], n17.inputs[0])
_L.new(n4.outputs[4], n5.inputs[0])
n1.is_active_output = True

# ---- material node trees
mat_m_sweater_001.use_nodes = True; mat_m_sweater_001.node_tree.nodes.clear()
_N = mat_m_sweater_001.node_tree.nodes; _L = mat_m_sweater_001.node_tree.links
n0 = _N.new('ShaderNodeBsdfPrincipled'); n0.name = 'Principled BSDF'; n0.location = (172, 300)
n0.inputs[1].default_value = 0.2945
n0.inputs[2].default_value = 0.7655
n1 = _N.new('ShaderNodeOutputMaterial'); n1.name = 'Material Output'; n1.location = (462, 300)
n2 = _N.new('ShaderNodeNewGeometry'); n2.name = 'Geometry'; n2.location = (-2605, 412)
n3 = _N.new('ShaderNodeSeparateXYZ'); n3.name = 'Separate XYZ'; n3.location = (-2143, 268)
n4 = _N.new('ShaderNodeMix'); n4.name = 'Mix'; n4.location = (-695, 387)
n4.data_type = 'RGBA'
n4.blend_type = 'SOFT_LIGHT'
n4.clamp_result = True
n4.inputs[0].default_value = 0.6667
n4.inputs[6].default_value = (0.1337, 0.003561, 0.3543, 1.0)
n5 = _N.new('ShaderNodeTexBrick'); n5.name = 'Brick Texture'; n5.location = (-1284, 144)
n5.squash_frequency = 5
n5.offset = 0.0
n5.inputs[4].default_value = 18.2
n6 = _N.new('ShaderNodeValToRGB'); n6.name = 'Color Ramp'; n6.location = (-809, 641)
while len(n6.color_ramp.elements) > 1: n6.color_ramp.elements.remove(n6.color_ramp.elements[-1])
n6.color_ramp.elements[0].position = 0.003636; n6.color_ramp.elements[0].color = (0.02676, 0.02246, 0.1619, 1.0)
_e = n6.color_ramp.elements.new(0.3691); _e.color = (0.03909, 0.001366, 0.1008, 1.0)
_e = n6.color_ramp.elements.new(1.0); _e.color = (0.07819, 0.002732, 0.2016, 1.0)
n7 = _N.new('ShaderNodeTexNoise'); n7.name = 'Noise Texture'; n7.location = (-532, -696)
n7.noise_dimensions = '2D'
n7.noise_type = 'MULTIFRACTAL'
n7.inputs[2].default_value = 1.0
n7.inputs[3].default_value = 1.0
n7.inputs[4].default_value = 1.0
n7.inputs[5].default_value = 1.0
n7.inputs[7].default_value = 16.2
n8 = _N.new('ShaderNodeBump'); n8.name = 'Bump'; n8.location = (-41, -94)
n8.inputs[0].default_value = 0.06667
n8.inputs[1].default_value = 1.0
n8.inputs[2].default_value = 1.0
n9 = _N.new('ShaderNodeTexVoronoi'); n9.name = 'Voronoi Texture'; n9.location = (-1075, -230)
n9.normalize = True
n9.inputs[2].default_value = 186.9
n9.inputs[4].default_value = 1.0
n9.inputs[8].default_value = 0.0
n10 = _N.new('ShaderNodeTexCoord'); n10.name = 'Texture Coordinate'; n10.location = (-1292, -417)
n11 = _N.new('ShaderNodeAttribute'); n11.name = 'Attribute'; n11.location = (-968, 121)
n11.attribute_name = 'ao'
n12 = _N.new('ShaderNodeMix'); n12.name = 'Mix.001'; n12.location = (-369, 350)
n12.data_type = 'RGBA'
n12.inputs[6].default_value = (0.02399, 0.003749, 0.05115, 1.0)
n13 = _N.new('ShaderNodeBrightContrast'); n13.name = 'Brightness/Contrast'; n13.location = (-617, 105)
n13.inputs[2].default_value = 2.0
n14 = _N.new('ShaderNodeMath'); n14.name = 'Math'; n14.location = (-148, -296)
n14.operation = 'MULTIPLY'
n14.use_clamp = True
n15 = _N.new('ShaderNodeValToRGB'); n15.name = 'Color Ramp.001'; n15.location = (-432, -226)
while len(n15.color_ramp.elements) > 1: n15.color_ramp.elements.remove(n15.color_ramp.elements[-1])
n15.color_ramp.elements[0].position = 0.09455; n15.color_ramp.elements[0].color = (0.0, 0.0, 0.0, 1.0)
_e = n15.color_ramp.elements.new(1.0); _e.color = (1.0, 1.0, 1.0, 1.0)
n16 = _N.new('ShaderNodeTexWave'); n16.name = 'Wave Texture'; n16.location = (-852, -125)
n16.inputs[1].default_value = 64.0
n16.inputs[2].default_value = 2.0
n16.inputs[5].default_value = 1.0
n17 = _N.new('ShaderNodeTexWave'); n17.name = 'Wave Texture.001'; n17.location = (-842, -488)
n17.bands_direction = 'Y'
n17.inputs[1].default_value = 64.0
n17.inputs[2].default_value = 2.0
n17.inputs[5].default_value = 1.0
n18 = _N.new('ShaderNodeMix'); n18.name = 'Mix.002'; n18.location = (-621, -394)
n18.data_type = 'RGBA'
n18.blend_type = 'ADD'
n18.clamp_result = True
n18.inputs[0].default_value = 0.52
n19 = _N.new('ShaderNodeHueSaturation'); n19.name = 'Hue/Saturation/Value'; n19.location = (-75, 491)
n19.inputs[0].default_value = 0.3
_L.new(n0.outputs[0], n1.inputs[0])
_L.new(n2.outputs[1], n3.inputs[0])
_L.new(n3.outputs[2], n4.inputs[2])
_L.new(n3.outputs[2], n4.inputs[7])
_L.new(n3.outputs[2], n6.inputs[0])
_L.new(n8.outputs[0], n0.inputs[5])
_L.new(n10.outputs[2], n9.inputs[0])
_L.new(n11.outputs[0], n13.inputs[0])
_L.new(n4.outputs[2], n12.inputs[7])
_L.new(n13.outputs[0], n12.inputs[0])
_L.new(n14.outputs[0], n8.inputs[3])
_L.new(n7.outputs[1], n14.inputs[1])
_L.new(n10.outputs[2], n16.inputs[0])
_L.new(n16.outputs[0], n18.inputs[6])
_L.new(n17.outputs[0], n18.inputs[7])
_L.new(n10.outputs[2], n17.inputs[0])
_L.new(n18.outputs[2], n15.inputs[0])
_L.new(n15.outputs[0], n14.inputs[0])
_L.new(n19.outputs[0], n0.inputs[0])
_L.new(n4.outputs[2], n19.inputs[4])
n1.is_active_output = True

# ---- world
world_world = bpy.data.worlds.new('World'); scene.world = world_world
world_world.use_nodes = True; world_world.node_tree.nodes.clear()
_N = world_world.node_tree.nodes; _L = world_world.node_tree.links
n0 = _N.new('ShaderNodeOutputWorld'); n0.name = 'World Output'; n0.location = (200, 100)
n1 = _N.new('ShaderNodeBackground'); n1.name = 'Background'; n1.location = (-200, 100)
n1.inputs[0].default_value = (0.05088, 0.05088, 0.05088, 1.0)
_L.new(n1.outputs[0], n0.inputs[0])
n0.is_active_output = True
world_world.color = (0.05088, 0.05088, 0.05088)
world_world.sun_shadow_jitter_overblur = 0.0

# ---- cameras
cam_camera = bpy.data.cameras.new('Camera')
cam_camera.clip_end = 100.0
cam_camera.ortho_scale = 7.314

# ---- lights
light_light = bpy.data.lights.new('Light', 'POINT')
light_light.energy = 1000.0
light_light.shadow_soft_size = 0.1

# ---- meshes
me_cube_001 = bpy.data.meshes.new('Cube.001')
me_cube_001.from_pydata([(-1.0, -1.0, -1.0), (-1.0, -1.0, 1.0), (-1.0, 1.0, -1.0), (-1.0, 1.0, 1.0), (1.0, -1.0, -1.0), (1.0, -1.0, 1.0), (1.0, 1.0, -1.0), (1.0, 1.0, 1.0)], [], [(0, 1, 3, 2), (2, 3, 7, 6), (6, 7, 5, 4), (4, 5, 1, 0), (2, 6, 4, 0), (7, 3, 1, 5)])
_uv = me_cube_001.uv_layers.new(name='UVMap')
_uv.uv.foreach_set('vector', [0.375, 0.0, 0.625, 0.0, 0.625, 0.25, 0.375, 0.25, 0.375, 0.25, 0.625, 0.25, 0.625, 0.5, 0.375, 0.5, 0.375, 0.5, 0.625, 0.5, 0.625, 0.75, 0.375, 0.75, 0.375, 0.75, 0.625, 0.75, 0.625, 1.0, 0.375, 1.0, 0.125, 0.5, 0.375, 0.5, 0.375, 0.75, 0.125, 0.75, 0.625, 0.5, 0.875, 0.5, 0.875, 0.75, 0.625, 0.75])
me_cube_001.update()
me_cube_002 = bpy.data.meshes.new('Cube.002')
me_cube_002.from_pydata([(-1.0, -1.0, -1.0), (-1.0, -1.0, 1.0), (-1.0, 1.0, -1.0), (-1.0, 1.0, 1.0), (1.0, -1.0, -1.0), (1.0, -1.0, 1.0), (1.0, 1.0, -1.0), (1.0, 1.0, 1.0)], [], [(0, 1, 3, 2), (2, 3, 7, 6), (6, 7, 5, 4), (4, 5, 1, 0), (2, 6, 4, 0), (7, 3, 1, 5)])
_uv = me_cube_002.uv_layers.new(name='UVMap')
_uv.uv.foreach_set('vector', [0.375, 0.0, 0.625, 0.0, 0.625, 0.25, 0.375, 0.25, 0.375, 0.25, 0.625, 0.25, 0.625, 0.5, 0.375, 0.5, 0.375, 0.5, 0.625, 0.5, 0.625, 0.75, 0.375, 0.75, 0.375, 0.75, 0.625, 0.75, 0.625, 1.0, 0.375, 1.0, 0.125, 0.5, 0.375, 0.5, 0.375, 0.75, 0.125, 0.75, 0.625, 0.5, 0.875, 0.5, 0.875, 0.75, 0.625, 0.75])
me_cube_002.update()
me_cube_003 = bpy.data.meshes.new('Cube.003')
me_cube_003.from_pydata([(-1.0, -1.0, -1.0), (-1.0, -1.0, 1.0), (-1.0, 1.0, -1.0), (-1.0, 1.0, 1.0), (1.0, -1.0, -1.0), (1.0, -1.0, 1.0), (1.0, 1.0, -1.0), (1.0, 1.0, 1.0)], [], [(0, 1, 3, 2), (2, 3, 7, 6), (6, 7, 5, 4), (4, 5, 1, 0), (2, 6, 4, 0), (7, 3, 1, 5)])
_uv = me_cube_003.uv_layers.new(name='UVMap')
_uv.uv.foreach_set('vector', [0.375, 0.0, 0.625, 0.0, 0.625, 0.25, 0.375, 0.25, 0.375, 0.25, 0.625, 0.25, 0.625, 0.5, 0.375, 0.5, 0.375, 0.5, 0.625, 0.5, 0.625, 0.75, 0.375, 0.75, 0.375, 0.75, 0.625, 0.75, 0.625, 1.0, 0.375, 1.0, 0.125, 0.5, 0.375, 0.5, 0.375, 0.75, 0.125, 0.75, 0.625, 0.5, 0.875, 0.5, 0.875, 0.75, 0.625, 0.75])
me_cube_003.update()
me_mesh_jacket_orig_001 = bpy.data.meshes.new('Mesh_Jacket_orig.001')
me_mesh_jacket_orig_001.from_pydata([(0.1241, 0.2208, 2.548), (0.1326, 0.2752, 2.241), (0.3132, 0.077, 2.557), (0.1265, -0.1716, 2.332), (0.2228, 0.04469, 2.164), (0.0, 0.2899, 2.255), (0.0631, 0.2358, 2.547), (0.2863, -0.01237, 2.507), (0.1225, 0.2776, 2.398), (0.3002, 0.2009, 2.541), (0.2179, -0.02511, 2.675), (0.2342, -0.0889, 2.291), (0.2432, 0.2338, 2.217), (0.0672, 0.2838, 2.252), (0.2633, 0.2837, 2.367), (0.08293, -0.1356, 2.422), (0.08124, 0.268, 2.774), (0.2463, -0.08586, 2.408), (0.0614, 0.2834, 2.406), (0.06795, 0.2018, 2.653), (0.1302, 0.1798, 2.651), (0.1933, 0.004721, 2.577), (0.1421, -0.03599, 2.54), (0.0, 0.2095, 2.649), (0.1819, 0.1308, 2.635), (0.2103, 0.06061, 2.61), (0.09077, -0.07335, 2.513), (0.0, 0.29, 2.783), (0.2146, 0.1428, 2.74), (0.2378, 0.05509, 2.708), (0.1199, -0.1066, 2.623), (0.02581, -0.1472, 2.428), (0.02821, -0.1917, 2.323), (0.455, 0.1882, 2.255), (0.4859, 0.09123, 2.281), (0.3433, 0.1833, 2.119), (0.3118, 0.05855, 2.085), (0.793, 0.1488, 1.803), (0.4751, -0.01194, 2.258), (0.3431, -0.04565, 2.118), (0.4001, 0.2367, 2.198), (0.4148, -0.08869, 2.182), (0.2711, 0.1924, 2.201), (0.2982, 0.2555, 2.333), (0.3078, -0.05059, 2.376), (0.2656, -0.02965, 2.29), (0.2572, 0.0436, 2.183), (0.3633, 0.1245, 2.512), (0.335, 0.2183, 2.444), (0.3602, 0.01421, 2.489), (0.04669, -0.1311, 2.608), (0.1735, -0.07601, 2.645), (0.1517, 0.2244, 2.762), (0.2286, 0.001029, 2.605), (0.2378, 0.06915, 2.634), (0.07213, 0.256, 2.682), (0.0, 0.2687, 2.68), (0.1021, -0.08918, 2.531), (0.204, 0.1483, 2.66), (0.03704, -0.1184, 2.51), (0.1632, -0.05227, 2.563), (0.1416, 0.2138, 2.679), (0.1336, -0.06301, 2.508), (0.08192, -0.08424, 2.502), (0.02116, -0.1048, 2.497), (0.2599, 0.1949, 2.233), (0.2925, -0.03837, 2.389), (0.236, 0.0482, 2.198), (0.3099, 0.2119, 2.47), (0.3197, -0.002752, 2.481), (0.2723, 0.2481, 2.35), (0.2372, -0.008943, 2.276), (0.3247, 0.09773, 2.519), (0.1952, 0.2624, 2.219), (0.1903, 0.2703, 2.389), (0.2312, 0.06295, 2.575), (0.1317, -0.1255, 2.414), (0.1878, -0.04497, 2.513), (0.2131, 0.1795, 2.568), (0.205, -0.1313, 2.314), (0.5463, 0.18, 2.129), (0.5919, 0.06068, 2.148), (0.3913, 0.1713, 2.057), (0.3695, 0.06237, 2.036), (0.5611, -0.01808, 2.146), (0.4152, -0.01268, 2.059), (0.4598, 0.2332, 2.098), (0.4908, -0.0476, 2.106), (0.8332, 0.06364, 1.836), (0.6265, 0.1141, 1.732), (0.598, 0.01094, 1.726), (0.8143, -0.03391, 1.841), (0.6447, -0.07533, 1.755), (0.7093, 0.171, 1.764), (0.7346, -0.09334, 1.805), (0.7605, 0.1229, 1.945), (0.4692, 0.1948, 1.86), (0.4496, 0.0592, 1.856), (0.6503, -0.1105, 1.952), (0.7854, -0.03551, 1.934), (0.6224, 0.2617, 1.825), (0.5677, -0.07393, 1.839), (0.7396, 0.229, 1.857), (0.8039, 0.1103, 1.91), (0.5237, 0.1826, 1.799), (0.4942, 0.05045, 1.797), (0.6882, -0.1168, 1.903), (0.3222, 0.2569, 2.301), (0.2716, -0.04243, 2.223), (0.3948, 0.1272, 2.432), (0.2883, 0.1827, 2.168), (0.2942, -0.04139, 2.328), (0.2658, 0.04279, 2.149), (0.3613, 0.2173, 2.384), (0.3818, -0.01453, 2.382), (0.4361, 0.2265, 2.147), (0.4995, 0.1754, 2.192), (0.461, -0.08056, 2.13), (0.3788, -0.03828, 2.081), (0.7152, 0.1132, 2.0), (0.4237, 0.195, 1.94), (0.3389, 0.06634, 2.056), (0.5148, -0.02516, 2.189), (0.5289, 0.07551, 2.21), (0.3698, 0.1814, 2.096), (0.4077, 0.06224, 1.927), (0.6012, -0.1067, 2.008), (0.6978, -0.03464, 2.027), (0.5122, 0.2759, 1.964), (0.4823, -0.05982, 1.956), (0.6399, 0.2384, 1.973), (0.1553, 0.223, 1.949), (0.1855, -0.1402, 1.896), (0.01673, -0.2438, 1.892), (0.2475, 0.02237, 1.894), (0.0, 0.2507, 1.944), (0.08208, 0.2465, 1.945), (0.2257, 0.09181, 1.956), (0.2394, -0.04008, 1.896), (0.07514, -0.2258, 1.892), (0.2001, 0.1669, 1.952), (0.2166, -0.09654, 1.897), (0.8144, -0.04215, 1.889), (0.6809, 0.2231, 1.785), (0.6063, -0.08127, 1.789), (0.7848, 0.1907, 1.827), (0.8377, 0.08413, 1.875), (0.581, 0.1537, 1.753), (0.5436, 0.03097, 1.749), (0.7182, -0.1172, 1.85), (0.1441, 0.286, 2.043), (0.02248, -0.2525, 1.944), (0.29, 0.03937, 2.017), (0.0, 0.3232, 2.038), (0.07721, 0.3165, 2.039), (0.2494, 0.1324, 2.027), (0.2854, -0.07366, 2.048), (0.07412, -0.2311, 1.943), (0.2081, 0.2238, 2.044), (0.2612, -0.1515, 2.059), (0.6728, 0.08928, 2.066), (0.4019, 0.1852, 1.996), (0.3847, 0.05836, 1.978), (0.5517, -0.1028, 2.057), (0.6474, -0.0422, 2.085), (0.4846, 0.2587, 2.028), (0.4471, -0.05534, 2.005), (0.6035, 0.214, 2.045), (0.1934, -0.1548, 1.957), (0.2275, -0.1135, 1.96), (0.2489, -0.05349, 1.958), (0.2255, -0.07411, 2.137), (0.1891, -0.1435, 2.153), (0.2064, 0.04312, 2.106), (0.2529, 0.01486, 1.955), (0.3228, -0.07088, 2.308), (0.2321, 0.06594, 2.616), (0.07521, -0.2608, 2.102), (0.02535, -0.3011, 1.997), (0.08157, -0.2772, 2.002), (0.2099, -0.1985, 2.039), (0.02556, -0.2765, 2.1), (0.1381, 0.2587, 2.114), (0.0, 0.2792, 2.126), (0.07023, 0.2736, 2.12), (0.1983, 0.1484, 2.084), (0.1946, 0.2328, 2.104), (-0.007999, -0.154, 2.427), (-0.002019, -0.1952, 2.316), (-0.01251, -0.1246, 2.508), (-0.01617, -0.1092, 2.496), (0.7778, 0.1121, 1.78), (0.7962, 0.04864, 1.794), (0.6585, 0.07939, 1.727), (0.6558, 0.006945, 1.726), (0.7298, 0.02856, 1.755), (0.7961, -0.01691, 1.804), (0.676, -0.05461, 1.743), (0.7192, 0.1091, 1.751), (0.7393, -0.04674, 1.773), (0.003414, -0.26, 2.049), (0.05862, -0.2495, 2.053), (0.0, 0.2401, 2.546), (-0.0008864, -0.3129, 1.996), (-0.003639, -0.2858, 2.095), (-0.002214, -0.2538, 1.894), (-0.001603, -0.265, 1.945), (-0.0257, -0.2617, 2.045), (0.1661, -0.1578, 2.325), (0.1779, -0.1127, 2.41), (0.3641, 0.2469, 2.249), (0.3109, -0.0432, 2.162), (0.4429, 0.107, 2.353), (0.3167, 0.1852, 2.143), (0.2847, 0.05076, 2.115), (0.4105, 0.201, 2.318), (0.4354, 0.001281, 2.327), (0.3691, -0.07803, 2.242), (0.1458, 0.2038, 1.896), (1.247e-05, 0.2322, 1.896), (0.07747, 0.2264, 1.895), (0.2277, 0.09256, 1.893), (0.1948, 0.1574, 1.895), (0.0, 0.2494, 2.588), (0.0, 0.2195, 2.615), (0.1268, 0.2021, 2.595), (0.06823, 0.2402, 2.601), (0.06594, 0.216, 2.609), (0.3999, 0.03391, 2.413), (0.02288, -0.2286, 2.255), (0.02241, -0.2399, 2.185), (0.1506, -0.221, 2.061), (0.1546, -0.227, 2.093), (0.1283, -0.2534, 2.012), (0.1161, -0.2453, 2.1), (0.1042, -0.2349, 2.057), (0.116, -0.2025, 1.892), (0.117, -0.21, 1.945), (0.7456, -0.03054, 1.975), (0.562, 0.279, 1.882), (0.688, 0.2467, 1.901), (0.5278, -0.06618, 1.894), (0.0, 0.2842, 2.41), (-0.007941, -0.1432, 2.606), (-0.1241, 0.2208, 2.548), (-0.1326, 0.2752, 2.241), (-0.3058, 0.08546, 2.537), (-0.1186, -0.1725, 2.303), (-0.2453, 0.05385, 2.164), (-0.0631, 0.2358, 2.547), (-0.2939, 0.0007994, 2.504), (-0.1225, 0.2776, 2.398), (-0.293, 0.1946, 2.514), (-0.2179, -0.02511, 2.675), (-0.0787, -0.1764, 2.307), (-0.2342, -0.08888, 2.294), (-0.2432, 0.2336, 2.217), (-0.0672, 0.2838, 2.252), (-0.254, 0.2613, 2.364), (-0.0883, -0.135, 2.417), (-0.08124, 0.268, 2.774), (-0.2412, -0.08586, 2.41), (-0.0614, 0.2834, 2.406), (-0.06795, 0.2018, 2.653), (-0.1302, 0.1798, 2.651), (-0.1933, 0.004721, 2.577), (-0.1421, -0.03599, 2.54), (-0.1819, 0.1308, 2.635), (-0.2103, 0.06061, 2.61), (-0.09807, -0.06243, 2.521), (-0.2146, 0.1428, 2.74), (-0.2378, 0.05509, 2.708), (-0.09919, -0.116, 2.615), (-0.04312, -0.1436, 2.416), (-0.0372, -0.1795, 2.31), (-0.05517, -0.1232, 2.608), (-0.1735, -0.07601, 2.645), (-0.1517, 0.2244, 2.762), (-0.2286, 0.001029, 2.605), (-0.2378, 0.06915, 2.634), (-0.07213, 0.256, 2.682), (-0.09328, -0.07968, 2.533), (-0.204, 0.1483, 2.66), (-0.05344, -0.09483, 2.511), (-0.1632, -0.05227, 2.563), (-0.1416, 0.2138, 2.679), (-0.143, -0.05988, 2.509), (-0.09799, -0.07428, 2.504), (-0.05537, -0.08767, 2.498), (-0.2723, 0.2481, 2.35), (-0.2225, -0.008943, 2.275), (-0.3374, 0.09688, 2.533), (-0.1952, 0.2624, 2.219), (-0.1903, 0.2703, 2.389), (-0.2312, 0.06295, 2.575), (-0.1314, -0.1286, 2.407), (-0.1878, -0.04497, 2.513), (-0.2131, 0.1795, 2.568), (-0.205, -0.1304, 2.322), (-0.1553, 0.223, 1.949), (-0.1811, -0.1485, 1.898), (-0.02105, -0.2454, 1.894), (-0.2474, 0.02234, 1.894), (-0.08208, 0.2465, 1.945), (-0.2257, 0.09181, 1.956), (-0.2396, -0.04037, 1.896), (-0.07066, -0.2231, 1.894), (-0.2001, 0.1669, 1.952), (-0.213, -0.1014, 1.898), (-0.1441, 0.286, 2.043), (-0.03055, -0.2537, 1.945), (-0.29, 0.009609, 2.031), (-0.07721, 0.3165, 2.039), (-0.2305, 0.09154, 2.037), (-0.2854, -0.08961, 2.048), (-0.07645, -0.2352, 1.946), (-0.1781, 0.2212, 2.044), (-0.2612, -0.1609, 2.057), (-0.1919, -0.169, 1.958), (-0.2239, -0.1208, 1.961), (-0.2491, -0.05429, 1.958), (-0.2255, -0.07799, 2.136), (-0.1891, -0.1476, 2.15), (-0.2064, 0.03693, 2.078), (-0.2529, 0.01486, 1.955), (-0.2321, 0.06594, 2.616), (-0.0788, -0.2673, 2.079), (-0.03042, -0.3049, 1.993), (-0.08062, -0.2937, 1.992), (-0.1989, -0.2157, 2.009), (-0.03359, -0.2711, 2.093), (-0.1205, -0.2082, 2.182), (-0.1381, 0.2587, 2.114), (-0.07023, 0.2736, 2.12), (-0.1975, 0.1548, 2.085), (-0.1946, 0.2321, 2.104), (-0.05694, -0.2402, 2.039), (-0.09401, -0.2343, 2.032), (-0.1643, -0.1554, 2.316), (-0.1765, -0.1166, 2.409), (-0.1458, 0.2038, 1.896), (-0.07746, 0.2264, 1.896), (-0.2277, 0.09256, 1.893), (-0.1948, 0.1574, 1.895), (-0.1268, 0.2021, 2.595), (-0.06823, 0.2402, 2.601), (-0.06594, 0.216, 2.609), (-0.009128, -0.2257, 2.185), (-0.05938, -0.2193, 2.186), (-0.1706, -0.2175, 2.015), (-0.1609, -0.2301, 2.036), (-0.1242, -0.2715, 1.995), (-0.1211, -0.2506, 2.06), (-0.1334, -0.2224, 2.024), (-0.1089, -0.2039, 1.895), (-0.1144, -0.2184, 1.949), (0.1254, -0.1851, 2.166), (0.05235, -0.2256, 2.179), (0.09339, -0.2056, 2.173), (-0.03623, -0.2314, 2.23), (-0.02646, -0.1937, 2.313), (-0.02192, -0.3162, 1.996), (-0.04223, -0.1248, 2.506), (-0.01677, -0.2574, 1.895), (-0.03357, -0.1544, 2.426), (-0.04386, -0.1082, 2.496), (-0.02645, -0.2876, 2.093), (-0.02134, -0.2689, 1.945), (-0.04804, -0.2576, 2.043), (-0.04072, -0.1468, 2.605), (-0.000839, -0.2447, 2.19), (-0.0258, -0.2488, 2.233), (-0.005133, -0.2436, 2.241), (-0.155, -0.1824, 2.203), (-0.07401, -0.221, 2.207), (0.1907, -0.2065, 2.083), (0.1943, -0.202, 2.064), (0.1556, -0.1854, 1.951), (0.1704, -0.2275, 2.025), (0.1517, -0.1747, 1.894), (-0.1666, -0.1963, 2.089), (0.1574, -0.1645, 2.16), (-0.1544, -0.197, 1.953), (-0.1644, -0.2431, 2.001), (-0.147, -0.1794, 1.897), (-0.1063, -0.225, 2.112), (-0.01364, -0.2685, 2.139), (-0.04961, -0.2484, 2.132), (-0.02291, -0.2507, 2.138), (0.009315, -0.2652, 2.138), (0.03876, -0.2535, 2.138), (0.1411, 0.2723, 2.078), (0.2482, 0.04124, 2.061), (0.0, 0.3012, 2.082), (0.07372, 0.2951, 2.08), (0.2238, 0.1404, 2.056), (0.2555, -0.07388, 2.092), (0.2013, 0.2283, 2.074), (0.2222, -0.152, 2.111), (-0.1411, 0.2723, 2.078), (-0.2482, 0.02327, 2.054), (-0.07372, 0.2951, 2.08), (-0.214, 0.1232, 2.061), (-0.2555, -0.0838, 2.091), (-0.1863, 0.2267, 2.074), (-0.2195, -0.1536, 2.113), (0.1558, -0.1973, 2.127), (0.1899, -0.175, 2.118), (0.08456, -0.2358, 2.137), (0.1211, -0.2179, 2.134), (0.08599, -0.2092, 2.277), (0.1311, -0.1846, 2.297), (0.1684, -0.159, 2.31), (-0.002359, -0.1867, 2.368), (-0.02706, -0.1836, 2.376), (-0.08666, -0.1478, 2.395), (-0.03817, -0.1666, 2.376), (0.03005, -0.1861, 2.355), (0.08345, -0.1849, 2.329), (0.08326, -0.1802, 2.344), (-0.1589, -0.1922, 2.166), (-0.1143, -0.2444, 2.081), (-0.1681, -0.221, 2.073), (0.02015, -0.3095, 1.996), (0.01722, -0.1244, 2.509), (0.01259, -0.2514, 1.893), (0.01757, -0.1536, 2.428), (0.01151, -0.1103, 2.497), (0.02073, -0.1967, 2.32), (0.01917, -0.2839, 2.098), (0.01813, -0.2612, 1.944), (-0.003358, -0.2659, 2.048), (0.04567, -0.235, 2.181), (0.01553, -0.2383, 2.249), (0.02484, -0.1396, 2.607), (0.03227, -0.2618, 2.137), (0.02235, -0.1898, 2.359), (0.196, -0.1505, 1.907), (0.02286, -0.256, 1.903), (0.26, 0.02212, 1.907), (0.2527, -0.04527, 1.908), (0.08009, -0.2377, 1.902), (0.2291, -0.1052, 1.909), (-0.0001524, -0.2675, 1.904), (0.1537, 0.2173, 1.905), (4.365e-06, 0.2473, 1.904), (0.08062, 0.2416, 1.903), (0.2381, 0.09658, 1.907), (0.2053, 0.166, 1.906), (0.1226, -0.2137, 1.904), (-0.192, -0.16, 1.908), (-0.02964, -0.2566, 1.904), (-0.26, 0.02212, 1.907), (-0.2528, -0.04576, 1.908), (-0.07704, -0.2359, 1.904), (-0.2254, -0.1105, 1.909), (-0.1537, 0.2173, 1.905), (-0.08061, 0.2416, 1.904), (-0.2381, 0.09658, 1.907), (-0.2053, 0.166, 1.906), (-0.1158, -0.2169, 1.905), (-0.02108, -0.2708, 1.905), (0.1602, -0.1856, 1.905), (-0.1555, -0.192, 1.906), (0.01773, -0.2643, 1.903), (-0.3124, 0.2191, 2.475), (-0.2599, 0.1941, 2.233), (-0.205, 0.04812, 2.198), (-0.2925, -0.03837, 2.39), (-0.3197, -0.002752, 2.481), (-0.07469, -0.2148, 2.221), (-0.1117, -0.2034, 2.214), (0.1548, 0.2616, 1.981), (0.0, 0.2949, 1.977), (0.08166, 0.2895, 1.978), (0.2457, 0.1157, 1.978), (0.2118, 0.2004, 1.983), (0.02766, -0.2836, 1.964), (0.2522, -0.1369, 1.99), (0.2759, -0.0658, 1.986), (0.28, 0.02823, 1.974), (2.293e-06, -0.2962, 1.963), (0.082, -0.2615, 1.965), (0.2082, -0.1827, 1.982), (0.1272, -0.2392, 1.969), (-0.1559, 0.2614, 1.982), (-0.08166, 0.2895, 1.978), (-0.2371, 0.09583, 1.984), (-0.1979, 0.1986, 1.985), (-0.03406, -0.2856, 1.962), (-0.2504, -0.1447, 1.989), (-0.2759, -0.07412, 1.986), (-0.2806, 0.01427, 1.98), (-0.08133, -0.2705, 1.962), (-0.2018, -0.1974, 1.972), (-0.1232, -0.2507, 1.964), (-0.02333, -0.2996, 1.964), (0.1693, -0.213, 1.975), (-0.1643, -0.2257, 1.968), (0.02188, -0.2923, 1.964)], [], [(18, 6, 0, 8), (78, 0, 225, 20, 24), (482, 179, 178, 477), (87, 85, 166, 163), (185, 12, 4, 173), (215, 212, 34, 33), (184, 13, 1, 182), (183, 5, 13, 184), (214, 213, 35, 36), (73, 74, 14, 12), (74, 78, 9, 14), (186, 73, 12, 185), (392, 173, 171, 396), (418, 3, 419), (418, 419, 417, 32), (75, 78, 176), (0, 6, 226, 225), (77, 75, 176), (213, 210, 40, 35), (111, 45, 175), (13, 18, 8, 1), (202, 6, 18, 242), (424, 434, 243, 189), (117, 87, 84), (118, 121, 83, 85), (115, 116, 80, 86), (117, 118, 85, 87), (210, 215, 33, 40), (211, 214, 36, 39), (212, 216, 38, 34), (72, 69, 49, 47), (71, 67, 46, 45), (70, 68, 48, 43), (69, 66, 44, 49), (66, 71, 45, 44), (65, 70, 43, 42), (67, 65, 42, 46), (68, 72, 47, 48), (57, 30, 50, 59), (58, 61, 52, 28), (55, 56, 27, 16), (54, 58, 28, 29), (53, 54, 29, 10), (57, 60, 51, 30), (61, 55, 16, 52), (24, 20, 61, 58), (26, 22, 60, 57), (19, 23, 56, 55), (25, 24, 58, 54), (21, 25, 54, 53), (20, 19, 55, 61), (22, 21, 53, 60), (64, 26, 57, 59), (63, 62, 22, 26), (64, 63, 26), (9, 2, 72, 68), (4, 12, 65, 67), (12, 14, 70, 65), (17, 11, 71, 66), (7, 17, 66, 69), (14, 9, 68, 70), (11, 4, 67, 71), (2, 7, 69, 72), (62, 77, 21, 22), (7, 2, 75, 77), (182, 1, 73, 186), (8, 0, 78, 74), (1, 8, 74, 73), (172, 171, 11, 79), (80, 81, 160, 167), (11, 17, 79), (149, 144, 92, 94), (148, 147, 89, 90), (146, 142, 91, 88), (147, 143, 93, 89), (116, 123, 81, 80), (124, 115, 86, 82), (123, 122, 84, 81), (121, 124, 82, 83), (93, 37, 191, 198), (94, 92, 197, 199), (90, 89, 193, 194), (88, 91, 196, 192), (143, 145, 37, 93), (144, 148, 90, 92), (99, 106, 149, 142), (145, 146, 88, 37), (97, 241, 129, 125), (240, 95, 103, 102), (126, 127, 164, 163), (241, 97, 105, 101), (239, 240, 102, 100), (96, 239, 100, 104), (95, 238, 99, 103), (97, 96, 104, 105), (98, 241, 101, 106), (47, 49, 228, 109), (45, 46, 112, 108), (43, 48, 113, 107), (114, 111, 175), (42, 43, 107, 110), (46, 42, 110, 112), (48, 47, 109, 113), (162, 161, 120, 125), (160, 164, 127, 119), (161, 165, 128, 120), (165, 167, 130, 128), (166, 162, 125, 129), (99, 238, 98, 106), (167, 160, 119, 130), (36, 35, 124, 121), (34, 38, 122, 123), (35, 40, 115, 124), (33, 34, 123, 116), (41, 39, 118, 117), (40, 33, 116, 115), (39, 36, 121, 118), (38, 41, 117, 122), (444, 131, 140, 448), (448, 140, 137, 447), (445, 135, 136, 446), (446, 136, 131, 444), (163, 166, 129, 126), (102, 103, 146, 145), (101, 105, 148, 144), (100, 102, 145, 143), (104, 100, 143, 147), (103, 99, 142, 146), (105, 104, 147, 148), (106, 101, 144, 149), (440, 170, 169, 442), (472, 150, 158, 476), (449, 237, 157, 441), (439, 174, 170, 440), (476, 158, 155, 475), (473, 153, 154, 474), (474, 154, 150, 472), (442, 169, 168, 437), (441, 157, 151, 438), (84, 87, 163, 164), (85, 83, 162, 166), (86, 80, 167, 165), (82, 86, 165, 161), (81, 84, 164, 160), (83, 82, 161, 162), (497, 484, 237, 377), (478, 479, 156, 159), (171, 173, 4, 11), (480, 475, 155, 152), (479, 480, 152, 156), (175, 45, 108), (44, 45, 111), (217, 41, 38, 216), (217, 211, 39, 41), (176, 25, 21, 77), (176, 78, 24, 25), (15, 76, 62, 63), (122, 117, 84), (241, 98, 126, 129), (181, 177, 408, 390), (398, 159, 156, 396), (2, 9, 78, 75), (391, 182, 186, 397), (397, 186, 185, 395), (393, 183, 184, 394), (394, 184, 182, 391), (395, 185, 173, 392), (284, 276, 253, 278), (427, 424, 189, 190), (428, 436, 413, 188), (198, 191, 192, 195), (193, 198, 195, 194), (194, 195, 199, 197), (195, 192, 196, 199), (92, 90, 194, 197), (91, 94, 199, 196), (37, 88, 192, 191), (89, 93, 198, 193), (177, 181, 200, 201), (64, 31, 15, 63), (201, 200, 178, 179), (464, 430, 206, 443), (431, 429, 204, 207), (499, 423, 203, 481), (423, 431, 207, 203), (429, 435, 389, 204), (6, 202, 223, 226), (142, 149, 94, 91), (238, 127, 126, 98), (77, 209, 17, 7), (208, 209, 76, 3), (209, 77, 62, 76), (175, 108, 211, 217), (175, 217, 216, 114), (109, 228, 216, 212), (108, 112, 214, 211), (107, 113, 215, 210), (110, 107, 210, 213), (112, 110, 213, 214), (113, 109, 212, 215), (447, 439, 134, 221), (226, 223, 224, 227), (227, 224, 23, 19), (225, 226, 227), (227, 19, 20, 225), (111, 114, 44), (228, 49, 44, 114), (228, 114, 216), (478, 483, 168, 169), (235, 231, 232, 234), (180, 159, 376), (179, 233, 235, 201), (201, 235, 234, 177), (411, 410, 358, 356), (177, 234, 409, 408), (426, 427, 190, 187), (462, 377, 237, 449), (482, 484, 233, 179), (125, 120, 96, 97), (119, 127, 238, 95), (120, 128, 239, 96), (128, 130, 240, 239), (130, 119, 95, 240), (13, 5, 242, 18), (262, 251, 244, 249), (297, 267, 264, 344, 244), (493, 489, 327, 328), (334, 323, 248, 256), (333, 332, 245, 257), (183, 333, 257, 5), (292, 256, 258, 293), (293, 258, 252, 297), (335, 334, 256, 292), (400, 403, 321, 323), (254, 274, 416, 415), (247, 254, 415, 295), (294, 325, 297), (244, 344, 345, 249), (296, 325, 294), (257, 245, 251, 262), (202, 242, 262, 249), (362, 369, 275, 283), (283, 275, 272, 281), (282, 270, 277, 285), (280, 260, 27, 56), (279, 271, 270, 282), (278, 253, 271, 279), (284, 281, 272, 276), (285, 277, 260, 280), (267, 282, 285, 264), (269, 281, 284, 266), (263, 280, 56, 23), (268, 279, 282, 267), (265, 278, 279, 268), (264, 285, 280, 263), (266, 284, 278, 265), (288, 283, 281, 269), (287, 269, 266, 286), (288, 269, 287), (252, 465, 291, 246), (248, 467, 466, 256), (256, 466, 289, 258), (261, 468, 290, 255), (250, 469, 468, 261), (258, 289, 465, 252), (255, 290, 467, 248), (246, 291, 469, 250), (286, 266, 265, 296), (298, 338, 339, 261), (250, 296, 294, 246), (332, 335, 292, 245), (251, 293, 297, 244), (245, 292, 293, 251), (322, 298, 255, 321), (255, 298, 261), (456, 459, 307, 299), (459, 458, 304, 307), (445, 457, 303, 135), (457, 456, 299, 303), (453, 455, 319, 320), (485, 488, 316, 309), (460, 454, 315, 355), (452, 453, 320, 324), (488, 487, 313, 316), (473, 486, 312, 153), (486, 485, 309, 312), (455, 450, 318, 319), (454, 451, 310, 315), (498, 382, 355, 495), (490, 317, 314, 491), (321, 255, 248, 323), (492, 311, 313, 487), (491, 314, 311, 492), (325, 296, 265, 268), (325, 268, 267, 297), (259, 287, 286, 295), (330, 388, 387, 326), (405, 403, 314, 317), (246, 294, 297, 252), (399, 404, 335, 332), (404, 402, 334, 335), (393, 401, 333, 183), (401, 399, 332, 333), (402, 400, 323, 334), (365, 190, 189, 362), (360, 188, 413, 414), (326, 337, 336, 330), (288, 287, 259, 273), (337, 328, 327, 336), (461, 443, 206, 367), (368, 207, 204, 366), (496, 481, 203, 361), (361, 203, 207, 368), (366, 204, 389, 386), (249, 345, 223, 202), (296, 250, 261, 339), (338, 247, 295, 339), (339, 295, 286, 296), (458, 342, 302, 452), (345, 346, 224, 223), (346, 263, 23, 224), (344, 346, 345), (346, 344, 264, 263), (317, 490, 494, 329), (349, 350, 329), (322, 373, 338, 298), (348, 374, 331), (371, 360, 274, 359), (347, 359, 374, 348), (353, 352, 350, 349), (422, 380, 317), (328, 337, 353, 351), (337, 326, 352, 353), (326, 387, 421, 352), (364, 187, 190, 365), (463, 460, 355, 382), (493, 328, 351, 495), (383, 349, 329), (257, 262, 242, 5), (232, 375, 407, 406), (358, 410, 229, 357), (371, 359, 347, 370), (53, 10, 51, 60), (273, 364, 365, 288), (428, 433, 229, 32), (330, 366, 386, 388), (327, 361, 368, 336), (489, 496, 361, 327), (336, 368, 366, 330), (451, 461, 367, 310), (274, 360, 414, 416), (288, 365, 362, 283), (189, 243, 369, 362), (372, 188, 360, 371), (433, 432, 357, 229), (374, 359, 470), (331, 374, 470, 471), (230, 372, 371, 370), (231, 376, 375, 232), (375, 159, 398, 407), (376, 159, 375), (437, 168, 377, 462), (483, 497, 377, 168), (233, 378, 231, 235), (180, 376, 231, 378), (381, 356, 409, 406), (412, 411, 356, 381), (79, 17, 209, 208), (450, 463, 382, 318), (494, 318, 382, 498), (351, 353, 349, 383), (390, 408, 358, 357), (385, 387, 331), (331, 387, 348), (435, 390, 357, 432), (388, 386, 370, 347), (386, 389, 230, 370), (313, 311, 400, 402), (312, 309, 399, 401), (153, 312, 401, 393), (316, 313, 402, 404), (309, 316, 404, 399), (322, 321, 403, 405), (311, 314, 403, 400), (155, 395, 392, 152), (154, 394, 391, 150), (153, 393, 394, 154), (158, 397, 395, 155), (150, 391, 397, 158), (172, 398, 396, 171), (152, 392, 396, 156), (380, 385, 331, 420), (407, 398, 172), (208, 3, 411, 412), (408, 409, 356, 358), (406, 409, 234, 232), (172, 79, 412, 381), (412, 79, 208), (229, 410, 418, 32), (416, 414, 364, 273), (436, 417, 31, 426), (295, 415, 259), (415, 416, 273, 259), (414, 413, 187, 364), (419, 3, 76, 15), (419, 15, 31, 417), (418, 410, 411, 3), (421, 387, 385), (380, 422, 421, 385), (420, 373, 322), (422, 350, 352, 421), (420, 322, 405), (350, 422, 317, 329), (413, 436, 426, 187), (389, 435, 432, 230), (372, 230, 432, 433), (188, 372, 433, 428), (31, 64, 427, 426), (181, 390, 435, 429), (178, 200, 431, 423), (477, 178, 423, 499), (200, 181, 429, 431), (438, 151, 430, 464), (32, 417, 436, 428), (64, 59, 424, 427), (59, 50, 434, 424), (133, 438, 464, 425), (300, 384, 463, 450), (132, 437, 462, 379), (301, 363, 461, 451), (384, 354, 460, 463), (304, 458, 452, 324), (363, 205, 443, 461), (306, 301, 451, 454), (308, 300, 450, 455), (302, 305, 453, 452), (354, 306, 454, 460), (305, 308, 455, 453), (341, 340, 456, 457), (219, 341, 457, 445), (343, 342, 458, 459), (340, 343, 459, 456), (379, 462, 449, 236), (137, 174, 439, 447), (425, 464, 443, 205), (139, 441, 438, 133), (141, 442, 437, 132), (134, 439, 440, 138), (236, 449, 441, 139), (138, 440, 442, 141), (220, 446, 444, 218), (219, 445, 446, 220), (222, 448, 447, 221), (218, 444, 448, 222), (388, 347, 348, 387), (380, 420, 405, 317), (331, 471, 373, 420), (471, 247, 338, 373), (471, 470, 254, 247), (470, 359, 274, 254), (406, 407, 172, 381), (151, 477, 499, 430), (329, 494, 498, 383), (180, 378, 497, 483), (310, 367, 496, 489), (315, 493, 495, 355), (367, 206, 481, 496), (320, 491, 492, 324), (324, 492, 487, 304), (319, 490, 491, 320), (383, 498, 495, 351), (303, 299, 485, 486), (135, 303, 486, 473), (307, 304, 487, 488), (299, 307, 488, 485), (315, 310, 489, 493), (157, 237, 484, 482), (159, 180, 483, 478), (430, 499, 481, 206), (170, 174, 480, 479), (174, 137, 475, 480), (169, 170, 479, 478), (378, 233, 484, 497), (136, 474, 472, 131), (135, 473, 474, 136), (140, 476, 475, 137), (131, 472, 476, 140), (157, 482, 477, 151), (490, 319, 318, 494)])
me_mesh_jacket_orig_001.polygons.foreach_set('use_smooth', [True] * 489)
_k = {(2, 9): 0.11703, (32, 417): 1.0, (2, 7): 0.11703, (12, 14): 0.11703, (9, 14): 0.11703, (7, 17): 0.11703, (19, 20): 1.0, (21, 22): 1.0, (24, 25): 1.0, (19, 23): 1.0, (21, 25): 1.0, (20, 24): 1.0, (22, 26): 1.0, (47, 49): 0.42, (45, 46): 0.42, (43, 48): 0.42, (44, 49): 0.42, (44, 45): 0.42, (42, 43): 0.42, (42, 46): 0.42, (47, 48): 0.42, (58, 61): 1.0, (57, 60): 1.0, (55, 56): 1.0, (54, 58): 1.0, (53, 54): 1.0, (55, 61): 1.0, (53, 60): 1.0, (57, 59): 1.0, (62, 63): 1.0, (26, 64): 1.0, (59, 64): 1.0, (63, 64): 1.0, (68, 72): 1.0, (65, 67): 1.0, (65, 70): 1.0, (66, 71): 1.0, (66, 69): 1.0, (68, 70): 1.0, (67, 71): 1.0, (69, 72): 1.0, (75, 77): 1.0, (75, 78): 1.0, (82, 83): 1.0, (83, 85): 1.0, (82, 86): 1.0, (80, 86): 1.0, (85, 87): 1.0, (84, 87): 0.43, (37, 88): 1.0, (89, 90): 1.0, (88, 91): 1.0, (90, 92): 1.0, (89, 93): 1.0, (37, 93): 1.0, (92, 94): 1.0, (91, 94): 1.0, (102, 103): 0.2, (101, 105): 0.2, (100, 102): 0.2, (100, 104): 0.2, (99, 103): 0.2, (104, 105): 0.2, (101, 106): 0.2, (121, 124): 0.5, (122, 123): 1.0, (116, 123): 1.0, (118, 121): 0.5, (133, 438): 1.0, (131, 140): 1.0, (137, 140): 1.0, (135, 136): 1.0, (131, 136): 1.0, (151, 477): 1.0, (156, 159): 1.0, (152, 156): 1.0, (152, 155): 1.0, (151, 157): 1.0, (168, 169): 1.0, (168, 377): 1.0, (169, 170): 1.0, (171, 172): 1.0, (171, 173): 1.0, (137, 174): 1.0, (170, 174): 1.0, (111, 114): 1.0, (45, 111): 1.0, (77, 176): 0.86721, (78, 176): 0.62721, (178, 200): 1.0, (179, 233): 1.0, (159, 180): 1.0, (178, 179): 1.0, (181, 390): 1.0, (177, 181): 1.0, (172, 398): 0.38, (17, 79): 0.1, (173, 185): 1.0, (178, 423): 1.0, (59, 424): 1.0, (190, 427): 1.0, (188, 428): 1.0, (191, 192): 1.0, (193, 194): 1.0, (192, 196): 1.0, (194, 197): 1.0, (193, 198): 1.0, (191, 198): 1.0, (197, 199): 1.0, (196, 199): 1.0, (181, 200): 1.0, (31, 64): 1.0, (200, 201): 1.0, (204, 429): 1.0, (206, 430): 1.0, (207, 431): 1.0, (99, 106): 0.2, (224, 227): 1.0, (44, 114): 0.99, (45, 175): 1.0, (177, 234): 1.0, (32, 229): 1.0, (231, 235): 1.0, (233, 378): 1.0, (232, 234): 1.0, (201, 235): 1.0, (157, 237): 1.0, (246, 252): 0.11703, (254, 274): 1.0, (274, 416): 1.0, (246, 250): 0.11703, (247, 254): 1.0, (256, 258): 0.11703, (252, 258): 0.11703, (250, 261): 0.11703, (263, 264): 1.0, (265, 266): 1.0, (267, 268): 1.0, (23, 263): 1.0, (265, 268): 1.0, (264, 267): 1.0, (266, 269): 1.0, (274, 360): 1.0, (282, 285): 1.0, (281, 284): 1.0, (56, 280): 1.0, (279, 282): 1.0, (278, 279): 1.0, (280, 285): 1.0, (278, 284): 1.0, (281, 283): 1.0, (286, 287): 1.0, (269, 288): 1.0, (283, 288): 1.0, (287, 288): 1.0, (294, 296): 1.0, (294, 297): 1.0, (301, 451): 1.0, (299, 307): 1.0, (304, 307): 1.0, (135, 303): 1.0, (299, 303): 1.0, (310, 489): 1.0, (314, 317): 0.77, (311, 314): 1.0, (311, 313): 1.0, (310, 315): 1.0, (318, 319): 1.0, (318, 382): 1.0, (319, 320): 1.0, (321, 322): 1.0, (321, 323): 1.0, (304, 324): 1.0, (320, 324): 1.0, (296, 325): 0.86721, (297, 325): 0.62721, (327, 336): 1.0, (328, 351): 1.0, (327, 328): 1.0, (330, 388): 1.0, (326, 330): 1.0, (322, 405): 0.38, (298, 322): 0.2, (261, 298): 0.1, (323, 334): 1.0, (327, 361): 1.0, (283, 362): 1.0, (190, 365): 1.0, (330, 336): 1.0, (273, 288): 1.0, (329, 349): 0.495, (336, 337): 1.0, (204, 366): 1.0, (206, 367): 1.0, (207, 368): 1.0, (224, 346): 1.0, (326, 352): 1.0, (347, 359): 1.0, (331, 348): 1.0, (347, 348): 1.0, (349, 353): 0.585, (329, 350): 0.63, (351, 383): 1.0, (350, 352): 1.0, (337, 353): 1.0, (315, 355): 1.0, (229, 357): 1.0, (274, 359): 1.0, (356, 358): 1.0, (357, 358): 1.0, (230, 370): 1.0, (359, 371): 1.0, (230, 432): 1.0, (203, 361): 1.0, (189, 362): 1.0, (288, 365): 1.0, (330, 366): 1.0, (310, 367): 1.0, (336, 368): 1.0, (347, 370): 1.0, (370, 371): 1.0, (364, 365): 1.0, (360, 371): 1.0, (370, 386): 1.0, (361, 368): 1.0, (361, 496): 1.0, (366, 368): 1.0, (367, 461): 1.0, (362, 365): 1.0, (362, 369): 1.0, (188, 360): 1.0, (364, 414): 1.0, (229, 433): 1.0, (50, 59): 1.0, (275, 283): 1.0, (371, 372): 1.0, (359, 374): 1.0, (331, 374): 1.0, (232, 375): 1.0, (159, 375): 1.0, (231, 376): 1.0, (159, 376): 1.0, (237, 377): 1.0, (180, 378): 1.0, (356, 381): 1.0, (172, 381): 1.0, (355, 382): 1.0, (329, 383): 1.0, (366, 386): 1.0, (347, 388): 1.0, (357, 390): 1.0, (385, 387): 1.0, (380, 385): 1.0, (159, 398): 0.38, (317, 405): 1.0, (410, 411): 1.0, (411, 412): 1.0, (79, 412): 0.595, (229, 410): 1.0, (360, 414): 1.0, (273, 416): 1.0, (31, 417): 1.0, (414, 416): 1.0, (417, 436): 1.0, (295, 415): 0.595, (415, 416): 1.0, (413, 414): 1.0, (3, 419): 1.0, (417, 419): 1.0, (32, 418): 1.0, (3, 418): 1.0, (385, 421): 1.0, (387, 421): 1.0, (317, 380): 1.0, (421, 422): 1.0, (317, 422): 1.0, (405, 420): 1.0, (331, 385): 1.0, (331, 420): 1.0, (331, 387): 1.0, (203, 423): 1.0, (189, 424): 1.0, (64, 427): 1.0, (32, 428): 1.0, (181, 429): 1.0, (151, 430): 1.0, (200, 431): 1.0, (357, 432): 1.0, (372, 433): 1.0, (413, 436): 1.0, (426, 436): 1.0, (432, 435): 1.0, (432, 433): 1.0, (428, 433): 1.0, (426, 427): 1.0, (429, 435): 1.0, (423, 431): 1.0, (430, 499): 1.0, (429, 431): 1.0, (425, 464): 1.0, (428, 436): 1.0, (424, 427): 1.0, (424, 434): 1.0, (151, 438): 1.0, (310, 451): 1.0, (363, 461): 1.0, (430, 464): 1.0, (291, 465): 1.0, (291, 469): 1.0, (289, 465): 1.0, (466, 467): 1.0, (289, 466): 1.0, (290, 467): 1.0, (290, 468): 1.0, (468, 469): 1.0, (178, 477): 1.0, (327, 489): 1.0, (367, 496): 1.0, (423, 499): 1.0}
me_mesh_jacket_orig_001.attributes.new('crease_edge', 'FLOAT', 'EDGE').data.foreach_set('value', [_k.get((min(e.vertices), max(e.vertices)), 0.0) for e in me_mesh_jacket_orig_001.edges])
me_mesh_jacket_orig_001.attributes.new('crease_vert', 'FLOAT', 'POINT').data.foreach_set('value', [0.0, 0.0, 0.0, 0.0, 1.0, 0.0, 0.0, 0.0, 0.0, 0.0, 0.0, 0.0, 0.0, 0.0, 0.0, 0.0, 0.0, 0.0, 0.0, 0.0, 0.0, 0.0, 0.0, 0.0, 0.0, 0.0, 0.0, 0.0, 0.0, 0.0, 0.0, 0.0, 0.0, 0.0, 0.0, 0.0, 0.0, 0.0, 0.0, 0.0, 0.0, 0.0, 0.0, 0.0, 0.0, 0.0, 0.0, 0.0, 0.0, 0.0, 1.0, 0.0, 0.0, 0.0, 0.0, 0.0, 0.0, 0.0, 0.0, 0.0, 0.0, 0.0, 0.0, 0.0, 0.9982, 0.0, 0.0, 0.0, 0.0, 0.0, 0.0, 0.0, 0.0, 0.0, 0.0, 0.0, 0.0, 0.0, 0.0, 0.0, 0.0, 0.0, 0.0, 0.0, 0.0, 0.0, 0.0, 0.0, 0.0, 0.0, 0.0, 0.0, 0.0, 0.0, 0.0, 0.0, 0.0, 0.0, 0.0, 0.0, 0.0, 0.0, 0.0, 0.0, 0.0, 0.0, 0.0, 0.0, 0.0, 0.0, 0.0, 0.0, 0.0, 0.0, 0.0, 0.0, 0.0, 0.0, 0.0, 0.0, 0.0, 0.0, 0.0, 0.0, 0.0, 0.0, 0.0, 0.0, 0.0, 0.0, 0.0, 0.0, 0.0, 0.0, 0.0, 0.0, 0.0, 0.0, 0.0, 0.0, 0.0, 0.0, 0.0, 0.0, 0.0, 0.0, 0.0, 0.0, 0.0, 0.0, 0.0, 1.0, 0.0, 0.0, 0.0, 0.0, 0.0, 0.0, 0.0, 0.0, 0.0, 0.0, 0.0, 0.0, 0.0, 0.0, 0.0, 0.0, 0.0, 0.0, 0.0, 0.0, 0.0, 0.0, 0.0, 0.0, 0.0, 0.0, 0.0, 0.0, 0.0, 0.0, 0.0, 0.0, 0.0, 0.0, 0.0, 0.0, 0.0, 0.0, 0.9982, 0.0, 0.0, 0.0, 0.0, 0.0, 0.0, 0.0, 0.0, 0.0, 1.0, 0.0, 0.0, 0.0, 0.0, 0.0, 0.101, 0.08391, 0.0, 0.0, 0.0, 0.0, 0.0, 0.0, 0.0, 0.0, 0.0, 0.0, 0.0, 0.0, 0.0, 0.0, 0.0, 0.0, 0.0, 0.0, 0.0, 0.0, 0.0, 0.0, 0.0, 0.0, 0.0, 0.0, 0.0, 0.0, 0.0, 0.0, 0.0, 0.0, 0.0, 0.0, 0.0, 1.0, 0.0, 0.0, 0.0, 0.0, 1.0, 0.0, 0.0, 0.0, 0.0, 0.0, 0.0, 0.0, 0.0, 0.0, 0.0, 0.0, 0.0, 0.0, 0.0, 0.0, 0.0, 0.0, 0.0, 0.0, 0.0, 0.0, 0.0, 0.0, 0.0, 0.0, 0.0, 1.0, 0.0, 0.0, 0.0, 0.0, 0.0, 0.0, 0.0, 0.0, 0.0, 0.0, 0.0, 0.0, 0.9982, 0.0, 0.0, 0.0, 0.0, 0.0, 0.0, 0.0, 0.0, 0.0, 0.0, 0.0, 0.0, 0.0, 0.0, 0.0, 0.0, 0.0, 0.0, 0.0, 0.0, 0.0, 1.0, 0.0, 0.0, 0.0, 0.0, 0.0, 0.0, 0.0, 0.0, 0.0, 0.0, 0.0, 0.0, 0.0, 0.0, 0.0, 0.0, 0.0, 0.0, 0.0, 0.0, 0.0, 0.0, 0.0, 0.0, 0.0, 1.0, 0.0, 0.0, 0.0, 0.0, 0.0, 0.0, 0.0, 0.0, 0.0, 0.0, 0.0, 0.0, 0.0, 0.0, 0.0, 0.0, 0.0, 0.0, 0.0, 0.0, 0.0, 0.0, 0.0, 0.0, 0.0, 0.0, 0.0, 0.0, 0.9982, 0.0, 0.5505, 0.542, 1.0, 0.0, 0.0, 0.0, 0.0, 0.0, 0.0, 0.0, 0.0, 0.0, 0.0, 0.0, 0.0, 0.0, 0.0, 0.0, 0.0, 0.0, 0.0, 0.0, 0.0, 0.0, 0.0, 0.0, 0.0, 0.0, 0.0, 0.0, 0.0, 0.0, 0.0, 0.0, 0.0, 0.0, 0.0, 0.0, 0.0, 0.0, 0.0, 0.0, 0.0, 0.0, 0.0, 0.0, 0.0, 0.0, 0.0, 0.0, 0.0, 0.0, 0.0, 0.0, 0.0, 0.0, 0.0, 0.0, 0.0, 0.0, 0.9982, 0.0, 0.0, 0.5505, 0.542, 0.0, 0.0, 1.0, 0.0, 0.0, 0.0, 0.5, 0.0, 0.0, 0.0, 0.0, 0.05052, 0.0, 0.0, 0.0, 0.0, 0.0, 0.0, 0.0, 0.5, 0.0, 0.0, 0.0, 0.0, 0.0, 0.0, 0.0, 0.0, 0.0, 0.2753, 0.0, 0.0, 0.2753, 0.0, 0.0, 0.0, 0.0, 0.0, 0.0, 0.0, 0.0, 0.0, 0.0, 0.0, 0.0, 0.5, 0.0, 0.0, 0.0, 0.05052, 0.0, 0.0, 0.0, 0.0, 0.0, 0.0, 0.0, 0.5, 0.0, 0.0, 0.0, 0.0, 0.0, 0.0, 0.2753, 0.0, 0.0, 0.2753])
_uv = me_mesh_jacket_orig_001.uv_layers.new(name='UVMap')
_uv.uv.foreach_set('vector', [0.1646, 0.8043, 0.1637, 0.87, 0.1352, 0.8736, 0.1376, 0.8018, 0.09167, 0.8879, 0.1352, 0.8736, 0.1336, 0.8969, 0.1328, 0.9242, 0.1023, 0.9268, 0.1451, 0.4793, 0.1604, 0.4719, 0.1687, 0.4955, 0.154, 0.5, 0.8757, 0.201, 0.825, 0.2102, 0.8282, 0.1776, 0.8781, 0.1602, 0.05693, 0.6521, 0.07814, 0.7214, 0.003314, 0.6782, 0.008539, 0.6526, 0.6557, 0.5321, 0.7017, 0.5276, 0.7053, 0.5642, 0.6587, 0.5669, 0.1569, 0.6788, 0.1604, 0.7362, 0.131, 0.7317, 0.1242, 0.674, 0.1898, 0.6812, 0.1906, 0.7377, 0.1604, 0.7362, 0.1569, 0.6788, 0.5027, 0.5791, 0.5659, 0.5764, 0.5681, 0.5922, 0.5073, 0.5964, 0.1025, 0.7225, 0.1077, 0.7986, 0.07929, 0.7881, 0.07814, 0.7214, 0.1077, 0.7986, 0.09167, 0.8879, 0.06752, 0.8673, 0.07929, 0.7881, 0.09417, 0.6675, 0.1025, 0.7225, 0.07814, 0.7214, 0.05693, 0.6521, 0.0115, 0.3689, 0.01555, 0.3459, 0.0726, 0.3472, 0.06534, 0.3693, 0.1655, 0.2661, 0.1465, 0.2661, 0.1643, 0.259, 0.1655, 0.2661, 0.1643, 0.259, 0.1822, 0.2521, 0.1852, 0.2663, 0.05538, 0.9279, 0.09167, 0.8879, 0.06822, 0.94, 0.1352, 0.8736, 0.1637, 0.87, 0.1637, 0.8933, 0.1336, 0.8969, 0.09365, 0.1757, 0.04584, 0.1391, 0.0469, 0.1208, 0.5659, 0.5764, 0.6159, 0.547, 0.6167, 0.5753, 0.5681, 0.5922, 0.8804, 0.3373, 0.8531, 0.3384, 0.8839, 0.318, 0.1604, 0.7362, 0.1646, 0.8043, 0.1376, 0.8018, 0.131, 0.7317, 0.1924, 0.8685, 0.1637, 0.87, 0.1646, 0.8043, 0.1916, 0.8057, 0.1897, 0.165, 0.2182, 0.1307, 0.225, 0.1358, 0.1973, 0.1699, 0.8742, 0.2218, 0.8757, 0.201, 0.9201, 0.1937, 0.8294, 0.2319, 0.7796, 0.2382, 0.7831, 0.221, 0.825, 0.2102, 0.6178, 0.6044, 0.6634, 0.6012, 0.6671, 0.6361, 0.6152, 0.6293, 0.8742, 0.2218, 0.8294, 0.2319, 0.825, 0.2102, 0.8757, 0.201, 0.6159, 0.547, 0.6557, 0.5321, 0.6587, 0.5669, 0.6167, 0.5753, 0.8348, 0.2778, 0.7866, 0.276, 0.7827, 0.257, 0.8322, 0.2605, 0.9865, 0.2988, 0.9378, 0.294, 0.9283, 0.2584, 0.9757, 0.2615, 0.986, 0.3958, 0.936, 0.3825, 0.9524, 0.3717, 0.9997, 0.381, 0.8375, 0.3448, 0.7984, 0.3245, 0.7989, 0.3123, 0.8531, 0.3384, 0.605, 0.4877, 0.6494, 0.4499, 0.6514, 0.4664, 0.6111, 0.5003, 0.936, 0.3825, 0.8978, 0.3598, 0.899, 0.3496, 0.9524, 0.3717, 0.8978, 0.3598, 0.8375, 0.3448, 0.8531, 0.3384, 0.899, 0.3496, 0.5674, 0.5288, 0.605, 0.4877, 0.6111, 0.5003, 0.5649, 0.5435, 0.5009, 0.5321, 0.5674, 0.5288, 0.5649, 0.5435, 0.4995, 0.5438, 0.6494, 0.4499, 0.7057, 0.4282, 0.6995, 0.4461, 0.6514, 0.4664, 0.167, 0.1247, 0.2002, 0.09782, 0.2114, 0.1256, 0.182, 0.16, 0.4749, 0.504, 0.4689, 0.5449, 0.4311, 0.5439, 0.4394, 0.5019, 0.4651, 0.5807, 0.4645, 0.6123, 0.4178, 0.6123, 0.4241, 0.5774, 0.4821, 0.4648, 0.4749, 0.504, 0.4394, 0.5019, 0.4491, 0.4622, 0.1606, 0.04694, 0.1499, 0.01655, 0.1792, 0.0003147, 0.1923, 0.03786, 0.167, 0.1247, 0.1622, 0.08804, 0.1973, 0.07088, 0.2002, 0.09782, 0.4689, 0.5449, 0.4651, 0.5807, 0.4241, 0.5774, 0.4311, 0.5439, 0.4911, 0.5021, 0.4883, 0.5397, 0.4689, 0.5449, 0.4749, 0.504, 0.1573, 0.1315, 0.1496, 0.097, 0.1622, 0.08804, 0.167, 0.1247, 0.4917, 0.5753, 0.4948, 0.6123, 0.4645, 0.6123, 0.4651, 0.5807, 0.4985, 0.4656, 0.4911, 0.5021, 0.4749, 0.504, 0.4821, 0.4648, 0.1476, 0.06164, 0.1393, 0.03057, 0.1499, 0.01655, 0.1606, 0.04694, 0.4883, 0.5397, 0.4917, 0.5753, 0.4651, 0.5807, 0.4689, 0.5449, 0.1496, 0.097, 0.1476, 0.06164, 0.1606, 0.04694, 0.1622, 0.08804, 0.1763, 0.1717, 0.1573, 0.1315, 0.167, 0.1247, 0.182, 0.16, 0.1445, 0.1728, 0.12, 0.1737, 0.1088, 0.1571, 0.1397, 0.1683, 0.1763, 0.1717, 0.1445, 0.1728, 0.1397, 0.1683, 0.06752, 0.8673, 0.03811, 0.9079, 0.02107, 0.889, 0.05044, 0.8382, 0.003314, 0.6782, 0.07814, 0.7214, 0.0586, 0.7268, 0.0003148, 0.693, 0.07814, 0.7214, 0.07929, 0.7881, 0.0693, 0.782, 0.0586, 0.7268, 0.09313, 0.2281, 0.08615, 0.2812, 0.04954, 0.2844, 0.0577, 0.2361, 0.05793, 0.1844, 0.09313, 0.2281, 0.0577, 0.2361, 0.03555, 0.2011, 0.07929, 0.7881, 0.06752, 0.8673, 0.05044, 0.8382, 0.0693, 0.782, 0.08615, 0.2812, 0.02243, 0.3243, 0.02218, 0.3106, 0.04954, 0.2844, 0.02312, 0.1548, 0.05793, 0.1844, 0.03555, 0.2011, 0.0003148, 0.1673, 0.12, 0.1737, 0.09365, 0.1757, 0.07764, 0.1421, 0.1088, 0.1571, 0.05793, 0.1844, 0.02312, 0.1548, 0.04584, 0.1391, 0.09365, 0.1757, 0.1242, 0.674, 0.131, 0.7317, 0.1025, 0.7225, 0.09417, 0.6675, 0.1376, 0.8018, 0.1352, 0.8736, 0.09167, 0.8879, 0.1077, 0.7986, 0.131, 0.7317, 0.1376, 0.8018, 0.1077, 0.7986, 0.1025, 0.7225, 0.1128, 0.3368, 0.0726, 0.3472, 0.08615, 0.2812, 0.1089, 0.2733, 0.6671, 0.6361, 0.7258, 0.6349, 0.728, 0.6881, 0.665, 0.6832, 0.08615, 0.2812, 0.09313, 0.2281, 0.1089, 0.2733, 0.873, 0.04655, 0.8172, 0.05801, 0.8185, 0.03517, 0.8678, 0.02446, 0.5098, 0.8035, 0.5645, 0.7931, 0.5644, 0.8205, 0.5158, 0.8314, 0.9788, 0.01653, 0.9252, 0.03245, 0.9187, 0.01218, 0.9648, 0.0003148, 0.5645, 0.7931, 0.6218, 0.797, 0.6215, 0.8247, 0.5644, 0.8205, 0.6634, 0.6012, 0.7117, 0.5989, 0.7258, 0.6349, 0.6671, 0.6361, 0.5699, 0.608, 0.6178, 0.6044, 0.6152, 0.6293, 0.5639, 0.628, 0.9645, 0.225, 0.918, 0.2227, 0.9201, 0.1937, 0.9601, 0.1873, 0.5114, 0.6137, 0.5699, 0.608, 0.5639, 0.628, 0.51, 0.6297, 0.9247, 0.6619, 0.9276, 0.6267, 0.9484, 0.6301, 0.9523, 0.6656, 0.9249, 0.5094, 0.928, 0.4696, 0.9446, 0.4749, 0.9481, 0.5106, 0.9395, 0.7426, 0.9308, 0.7013, 0.9507, 0.7037, 0.9628, 0.735, 0.9378, 0.5885, 0.9247, 0.5498, 0.9446, 0.5466, 0.9582, 0.5744, 0.6218, 0.797, 0.6709, 0.8105, 0.6753, 0.8306, 0.6215, 0.8247, 0.8172, 0.05801, 0.7586, 0.06744, 0.7714, 0.04155, 0.8185, 0.03517, 0.9304, 0.05547, 0.8776, 0.07233, 0.873, 0.04655, 0.9252, 0.03245, 0.6709, 0.8105, 0.7251, 0.8211, 0.7203, 0.8409, 0.6753, 0.8306, 0.7547, 0.1348, 0.8195, 0.1168, 0.8234, 0.1508, 0.7631, 0.1721, 0.6557, 0.7562, 0.7192, 0.7655, 0.7216, 0.795, 0.6611, 0.7849, 0.8793, 0.1304, 0.9295, 0.1114, 0.9243, 0.1448, 0.8781, 0.1602, 0.8195, 0.1168, 0.7547, 0.1348, 0.7526, 0.1, 0.8175, 0.08656, 0.6083, 0.7318, 0.6557, 0.7562, 0.6611, 0.7849, 0.6143, 0.7651, 0.5575, 0.7222, 0.6083, 0.7318, 0.6143, 0.7651, 0.5607, 0.7586, 0.9997, 0.06452, 0.9321, 0.08041, 0.9304, 0.05547, 0.9925, 0.03851, 0.4992, 0.7285, 0.5575, 0.7222, 0.5607, 0.7586, 0.504, 0.768, 0.8795, 0.09894, 0.8195, 0.1168, 0.8175, 0.08656, 0.8776, 0.07233, 0.9997, 0.381, 0.9524, 0.3717, 0.9568, 0.3342, 0.9994, 0.3408, 0.8531, 0.3384, 0.7989, 0.3123, 0.7937, 0.2941, 0.8421, 0.3079, 0.6111, 0.5003, 0.6514, 0.4664, 0.6497, 0.495, 0.6131, 0.5177, 0.9301, 0.3289, 0.8804, 0.3373, 0.8839, 0.318, 0.5649, 0.5435, 0.6111, 0.5003, 0.6131, 0.5177, 0.5619, 0.5601, 0.4995, 0.5438, 0.5649, 0.5435, 0.5619, 0.5601, 0.4992, 0.5613, 0.6514, 0.4664, 0.6995, 0.4461, 0.6962, 0.4852, 0.6497, 0.495, 0.5024, 0.6572, 0.5599, 0.6558, 0.559, 0.6824, 0.4995, 0.6852, 0.983, 0.1353, 0.9243, 0.1448, 0.9295, 0.1114, 0.9955, 0.09809, 0.5599, 0.6558, 0.6109, 0.663, 0.6084, 0.6928, 0.559, 0.6824, 0.6109, 0.663, 0.665, 0.6832, 0.6585, 0.719, 0.6084, 0.6928, 0.8282, 0.1776, 0.7736, 0.1963, 0.7631, 0.1721, 0.8234, 0.1508, 0.9304, 0.05547, 0.9321, 0.08041, 0.8795, 0.09894, 0.8776, 0.07233, 0.665, 0.6832, 0.728, 0.6881, 0.7233, 0.7283, 0.6585, 0.719, 0.5073, 0.5964, 0.5681, 0.5922, 0.5699, 0.608, 0.5114, 0.6137, 0.9757, 0.2615, 0.9283, 0.2584, 0.918, 0.2227, 0.9645, 0.225, 0.5681, 0.5922, 0.6167, 0.5753, 0.6178, 0.6044, 0.5699, 0.608, 0.6587, 0.5669, 0.7053, 0.5642, 0.7117, 0.5989, 0.6634, 0.6012, 0.8772, 0.2526, 0.8322, 0.2605, 0.8294, 0.2319, 0.8742, 0.2218, 0.6167, 0.5753, 0.6587, 0.5669, 0.6634, 0.6012, 0.6178, 0.6044, 0.8322, 0.2605, 0.7827, 0.257, 0.7796, 0.2382, 0.8294, 0.2319, 0.9283, 0.2584, 0.8772, 0.2526, 0.8742, 0.2218, 0.918, 0.2227, 0.1169, 0.5728, 0.1154, 0.5925, 0.08326, 0.588, 0.08634, 0.5677, 0.08634, 0.5677, 0.08326, 0.588, 0.04865, 0.5791, 0.05432, 0.5583, 0.1892, 0.5693, 0.1891, 0.5878, 0.1509, 0.59, 0.1513, 0.571, 0.1513, 0.571, 0.1509, 0.59, 0.1154, 0.5925, 0.1169, 0.5728, 0.8781, 0.1602, 0.8282, 0.1776, 0.8234, 0.1508, 0.8793, 0.1304, 0.6611, 0.7849, 0.7216, 0.795, 0.7251, 0.8211, 0.6709, 0.8105, 0.8175, 0.08656, 0.7526, 0.1, 0.7586, 0.06744, 0.8172, 0.05801, 0.6143, 0.7651, 0.6611, 0.7849, 0.6709, 0.8105, 0.6218, 0.797, 0.5607, 0.7586, 0.6143, 0.7651, 0.6218, 0.797, 0.5645, 0.7931, 0.9925, 0.03851, 0.9304, 0.05547, 0.9252, 0.03245, 0.9788, 0.01653, 0.504, 0.768, 0.5607, 0.7586, 0.5645, 0.7931, 0.5098, 0.8035, 0.8776, 0.07233, 0.8175, 0.08656, 0.8172, 0.05801, 0.873, 0.04655, 0.03153, 0.4483, 0.04107, 0.4288, 0.06903, 0.4341, 0.05813, 0.4531, 0.1218, 0.6166, 0.1282, 0.6406, 0.09134, 0.6372, 0.0873, 0.6126, 0.1044, 0.4812, 0.1198, 0.4692, 0.1298, 0.4867, 0.1129, 0.496, 0.002293, 0.4426, 0.01101, 0.424, 0.04107, 0.4288, 0.03153, 0.4483, 0.0873, 0.6126, 0.09134, 0.6372, 0.05135, 0.6171, 0.05, 0.5981, 0.1892, 0.6139, 0.1893, 0.64, 0.1582, 0.6397, 0.1545, 0.6149, 0.1545, 0.6149, 0.1582, 0.6397, 0.1282, 0.6406, 0.1218, 0.6166, 0.05813, 0.4531, 0.06903, 0.4341, 0.09095, 0.4426, 0.07896, 0.4591, 0.1129, 0.496, 0.1298, 0.4867, 0.1393, 0.5045, 0.1213, 0.5121, 0.9201, 0.1937, 0.8757, 0.201, 0.8781, 0.1602, 0.9243, 0.1448, 0.825, 0.2102, 0.7831, 0.221, 0.7736, 0.1963, 0.8282, 0.1776, 0.6152, 0.6293, 0.6671, 0.6361, 0.665, 0.6832, 0.6109, 0.663, 0.5639, 0.628, 0.6152, 0.6293, 0.6109, 0.663, 0.5599, 0.6558, 0.9601, 0.1873, 0.9201, 0.1937, 0.9243, 0.1448, 0.983, 0.1353, 0.51, 0.6297, 0.5639, 0.628, 0.5599, 0.6558, 0.5024, 0.6572, 0.1222, 0.4401, 0.1344, 0.4582, 0.1198, 0.4692, 0.1078, 0.4544, 0.0808, 0.4137, 0.04943, 0.4095, 0.05779, 0.3903, 0.09257, 0.3934, 0.0726, 0.3472, 0.01555, 0.3459, 0.02243, 0.3243, 0.08615, 0.2812, 0.01138, 0.5844, 0.05, 0.5981, 0.05135, 0.6171, 0.008846, 0.6008, 0.04943, 0.4095, 0.008864, 0.4085, 0.006717, 0.3931, 0.05779, 0.3903, 0.8839, 0.318, 0.8531, 0.3384, 0.8421, 0.3079, 0.899, 0.3496, 0.8531, 0.3384, 0.8804, 0.3373, 0.8798, 0.2834, 0.8772, 0.2526, 0.9283, 0.2584, 0.9378, 0.294, 0.8798, 0.2834, 0.8348, 0.2778, 0.8322, 0.2605, 0.8772, 0.2526, 0.0469, 0.1208, 0.05717, 0.1194, 0.07764, 0.1421, 0.09365, 0.1757, 0.06822, 0.94, 0.09167, 0.8879, 0.1023, 0.9268, 0.07471, 0.9481, 0.1548, 0.2156, 0.1356, 0.223, 0.12, 0.1737, 0.1445, 0.1728, 0.918, 0.2227, 0.8742, 0.2218, 0.9201, 0.1937, 0.8195, 0.1168, 0.8795, 0.09894, 0.8793, 0.1304, 0.8234, 0.1508, 0.2089, 0.3725, 0.1896, 0.3759, 0.1798, 0.3603, 0.197, 0.356, 0.1058, 0.3669, 0.09257, 0.3934, 0.05779, 0.3903, 0.06534, 0.3693, 0.03811, 0.9079, 0.06752, 0.8673, 0.09167, 0.8879, 0.05538, 0.9279, 0.1256, 0.6572, 0.1242, 0.674, 0.09417, 0.6675, 0.09263, 0.6522, 0.09263, 0.6522, 0.09417, 0.6675, 0.05693, 0.6521, 0.0543, 0.6346, 0.1895, 0.6605, 0.1898, 0.6812, 0.1569, 0.6788, 0.1571, 0.6593, 0.1571, 0.6593, 0.1569, 0.6788, 0.1242, 0.674, 0.1256, 0.6572, 0.0543, 0.6346, 0.05693, 0.6521, 0.008539, 0.6526, 0.009209, 0.6268, 0.9621, 0.8262, 0.9248, 0.8156, 0.9247, 0.7824, 0.9576, 0.7855, 0.186, 0.1751, 0.1897, 0.165, 0.1973, 0.1699, 0.1956, 0.1786, 0.1925, 0.2662, 0.1885, 0.2489, 0.1948, 0.2456, 0.1998, 0.2661, 0.2645, 0.4931, 0.2706, 0.4648, 0.3004, 0.4622, 0.3004, 0.4975, 0.2695, 0.5245, 0.2645, 0.4931, 0.3004, 0.4975, 0.3001, 0.5342, 0.301, 0.5342, 0.301, 0.4975, 0.3357, 0.4999, 0.3305, 0.5308, 0.301, 0.4975, 0.3027, 0.4622, 0.3314, 0.4688, 0.3357, 0.4999, 0.928, 0.4696, 0.9403, 0.4282, 0.9582, 0.4467, 0.9446, 0.4749, 0.9247, 0.5498, 0.9249, 0.5094, 0.9481, 0.5106, 0.9446, 0.5466, 0.9276, 0.6267, 0.9418, 0.5891, 0.9628, 0.602, 0.9484, 0.6301, 0.9308, 0.7013, 0.9247, 0.6619, 0.9523, 0.6656, 0.9507, 0.7037, 0.1896, 0.3759, 0.2089, 0.3725, 0.2249, 0.3931, 0.2019, 0.3969, 0.1763, 0.1717, 0.177, 0.2135, 0.1548, 0.2156, 0.1445, 0.1728, 0.1887, 0.4661, 0.1987, 0.4918, 0.1687, 0.4955, 0.1604, 0.4719, 0.1236, 0.5173, 0.1413, 0.5102, 0.1433, 0.5159, 0.1259, 0.5225, 0.2324, 0.3913, 0.2156, 0.3716, 0.2222, 0.3708, 0.24, 0.3894, 0.1558, 0.5058, 0.1703, 0.5014, 0.172, 0.5073, 0.1577, 0.5116, 0.1703, 0.5014, 0.2009, 0.5003, 0.2031, 0.5088, 0.172, 0.5073, 0.2156, 0.3716, 0.2039, 0.3545, 0.2107, 0.353, 0.2222, 0.3708, 0.1637, 0.87, 0.1924, 0.8685, 0.1926, 0.8872, 0.1637, 0.8933, 0.9252, 0.03245, 0.873, 0.04655, 0.8678, 0.02446, 0.9187, 0.01218, 0.9321, 0.08041, 0.9295, 0.1114, 0.8793, 0.1304, 0.8795, 0.09894, 0.09365, 0.1757, 0.1154, 0.2271, 0.09313, 0.2281, 0.05793, 0.1844, 0.1289, 0.27, 0.1154, 0.2271, 0.1356, 0.223, 0.1465, 0.2661, 0.1154, 0.2271, 0.09365, 0.1757, 0.12, 0.1737, 0.1356, 0.223, 0.8839, 0.318, 0.8421, 0.3079, 0.8348, 0.2778, 0.8798, 0.2834, 0.8839, 0.318, 0.8798, 0.2834, 0.9378, 0.294, 0.9301, 0.3289, 0.9994, 0.3408, 0.9568, 0.3342, 0.9378, 0.294, 0.9865, 0.2988, 0.8421, 0.3079, 0.7937, 0.2941, 0.7866, 0.276, 0.8348, 0.2778, 0.6131, 0.5177, 0.6497, 0.495, 0.6557, 0.5321, 0.6159, 0.547, 0.5619, 0.5601, 0.6131, 0.5177, 0.6159, 0.547, 0.5659, 0.5764, 0.4992, 0.5613, 0.5619, 0.5601, 0.5659, 0.5764, 0.5027, 0.5791, 0.6497, 0.495, 0.6962, 0.4852, 0.7017, 0.5276, 0.6557, 0.5321, 0.05432, 0.5583, 0.02144, 0.5487, 0.02315, 0.5444, 0.0556, 0.5536, 0.1637, 0.8933, 0.1926, 0.8872, 0.1928, 0.9056, 0.1625, 0.9039, 0.1625, 0.9039, 0.1928, 0.9056, 0.193, 0.9211, 0.1615, 0.9237, 0.1336, 0.8969, 0.1637, 0.8933, 0.1625, 0.9039, 0.1625, 0.9039, 0.1615, 0.9237, 0.1328, 0.9242, 0.1336, 0.8969, 0.8804, 0.3373, 0.9301, 0.3289, 0.899, 0.3496, 0.9568, 0.3342, 0.9524, 0.3717, 0.899, 0.3496, 0.9301, 0.3289, 0.9568, 0.3342, 0.9301, 0.3289, 0.9378, 0.294, 0.0808, 0.4137, 0.105, 0.4264, 0.09095, 0.4426, 0.06903, 0.4341, 0.179, 0.4004, 0.1536, 0.4097, 0.1514, 0.3886, 0.1697, 0.3814, 0.1191, 0.4102, 0.09257, 0.3934, 0.1294, 0.3995, 0.1604, 0.4719, 0.149, 0.4471, 0.1741, 0.4403, 0.1887, 0.4661, 0.2019, 0.3969, 0.179, 0.4004, 0.1697, 0.3814, 0.1896, 0.3759, 0.1473, 0.2836, 0.1692, 0.2925, 0.17, 0.3415, 0.1549, 0.3463, 0.1896, 0.3759, 0.1697, 0.3814, 0.163, 0.3654, 0.1798, 0.3603, 0.1841, 0.2137, 0.186, 0.1751, 0.1956, 0.1786, 0.1912, 0.2138, 0.09375, 0.469, 0.1078, 0.4544, 0.1198, 0.4692, 0.1044, 0.4812, 0.1451, 0.4793, 0.1344, 0.4582, 0.149, 0.4471, 0.1604, 0.4719, 0.4995, 0.6852, 0.559, 0.6824, 0.5575, 0.7222, 0.4992, 0.7285, 0.9955, 0.09809, 0.9295, 0.1114, 0.9321, 0.08041, 0.9997, 0.06452, 0.559, 0.6824, 0.6084, 0.6928, 0.6083, 0.7318, 0.5575, 0.7222, 0.6084, 0.6928, 0.6585, 0.719, 0.6557, 0.7562, 0.6083, 0.7318, 0.6585, 0.719, 0.7233, 0.7283, 0.7192, 0.7655, 0.6557, 0.7562, 0.1604, 0.7362, 0.1906, 0.7377, 0.1916, 0.8057, 0.1646, 0.8043, 0.2185, 0.8036, 0.2455, 0.8004, 0.2496, 0.8721, 0.2211, 0.8693, 0.2935, 0.8853, 0.2838, 0.9244, 0.2533, 0.9227, 0.2518, 0.8953, 0.2496, 0.8721, 0.7694, 0.8007, 0.758, 0.8165, 0.744, 0.8105, 0.7553, 0.7941, 0.316, 0.6469, 0.3683, 0.6348, 0.3714, 0.6751, 0.3025, 0.7181, 0.2226, 0.6781, 0.2552, 0.6724, 0.25, 0.7303, 0.2207, 0.7355, 0.1898, 0.6812, 0.2226, 0.6781, 0.2207, 0.7355, 0.1906, 0.7377, 0.2782, 0.7203, 0.3025, 0.7181, 0.3035, 0.785, 0.2753, 0.7964, 0.2753, 0.7964, 0.3035, 0.785, 0.3267, 0.8556, 0.2935, 0.8853, 0.2843, 0.666, 0.316, 0.6469, 0.3025, 0.7181, 0.2782, 0.7203, 0.9141, 0.7023, 0.8639, 0.692, 0.8623, 0.6674, 0.9207, 0.6835, 0.7683, 0.5913, 0.7501, 0.587, 0.7534, 0.5581, 0.7764, 0.5508, 0.7859, 0.5952, 0.7683, 0.5913, 0.7764, 0.5508, 0.7977, 0.546, 0.3307, 0.9244, 0.3181, 0.9369, 0.2935, 0.8853, 0.2496, 0.8721, 0.2518, 0.8953, 0.2216, 0.8926, 0.2211, 0.8693, 0.8336, 0.492, 0.8627, 0.4282, 0.8689, 0.4454, 0.2207, 0.7355, 0.25, 0.7303, 0.2455, 0.8004, 0.2185, 0.8036, 0.1924, 0.8685, 0.1916, 0.8057, 0.2185, 0.8036, 0.2211, 0.8693, 0.2134, 0.1775, 0.2403, 0.1454, 0.2491, 0.1534, 0.2248, 0.1839, 0.9681, 0.8832, 0.9247, 0.8743, 0.9259, 0.8546, 0.9653, 0.8621, 0.4749, 0.7207, 0.4394, 0.7228, 0.4311, 0.6808, 0.4689, 0.6798, 0.4651, 0.644, 0.4241, 0.6473, 0.4178, 0.6123, 0.4645, 0.6123, 0.4821, 0.7599, 0.4491, 0.7625, 0.4394, 0.7228, 0.4749, 0.7207, 0.9576, 0.7855, 0.9247, 0.7824, 0.9299, 0.7433, 0.962, 0.7534, 0.9621, 0.8262, 0.9653, 0.8621, 0.9259, 0.8546, 0.9248, 0.8156, 0.4689, 0.6798, 0.4311, 0.6808, 0.4241, 0.6473, 0.4651, 0.644, 0.4911, 0.7225, 0.4749, 0.7207, 0.4689, 0.6798, 0.4883, 0.685, 0.9744, 0.859, 0.9653, 0.8621, 0.9621, 0.8262, 0.9756, 0.8336, 0.4917, 0.6494, 0.4651, 0.644, 0.4645, 0.6123, 0.4948, 0.6123, 0.4985, 0.7591, 0.4821, 0.7599, 0.4749, 0.7207, 0.4911, 0.7225, 0.973, 0.798, 0.9576, 0.7855, 0.962, 0.7534, 0.9755, 0.7651, 0.4883, 0.685, 0.4689, 0.6798, 0.4651, 0.644, 0.4917, 0.6494, 0.9756, 0.8336, 0.9621, 0.8262, 0.9576, 0.7855, 0.973, 0.798, 0.975, 0.8834, 0.9681, 0.8832, 0.9653, 0.8621, 0.9744, 0.859, 0.7917, 0.4947, 0.7935, 0.486, 0.8148, 0.4766, 0.8125, 0.4934, 0.7719, 0.4965, 0.7935, 0.486, 0.7917, 0.4947, 0.3267, 0.8556, 0.3335, 0.8346, 0.3641, 0.8848, 0.3543, 0.8958, 0.3714, 0.6751, 0.3857, 0.6937, 0.3224, 0.7221, 0.3025, 0.7181, 0.3025, 0.7181, 0.3224, 0.7221, 0.3133, 0.7786, 0.3035, 0.785, 0.8424, 0.5432, 0.8795, 0.5465, 0.8892, 0.6004, 0.8523, 0.5956, 0.8847, 0.4931, 0.8956, 0.504, 0.8795, 0.5465, 0.8424, 0.5432, 0.3035, 0.785, 0.3133, 0.7786, 0.3335, 0.8346, 0.3267, 0.8556, 0.8523, 0.5956, 0.8892, 0.6004, 0.924, 0.623, 0.92, 0.6454, 0.9051, 0.4578, 0.9201, 0.4592, 0.8956, 0.504, 0.8847, 0.4931, 0.8125, 0.4934, 0.8148, 0.4766, 0.8395, 0.4563, 0.8336, 0.492, 0.8284, 0.586, 0.8074, 0.5897, 0.8181, 0.5458, 0.8424, 0.5432, 0.8847, 0.4931, 0.8336, 0.492, 0.8689, 0.4454, 0.9051, 0.4578, 0.2552, 0.6724, 0.2843, 0.666, 0.2782, 0.7203, 0.25, 0.7303, 0.2455, 0.8004, 0.2753, 0.7964, 0.2935, 0.8853, 0.2496, 0.8721, 0.25, 0.7303, 0.2782, 0.7203, 0.2753, 0.7964, 0.2455, 0.8004, 0.8229, 0.6535, 0.8284, 0.586, 0.8523, 0.5956, 0.8623, 0.6674, 0.8523, 0.5956, 0.8284, 0.586, 0.8424, 0.5432, 0.2616, 0.5733, 0.2917, 0.5684, 0.2949, 0.5886, 0.2632, 0.593, 0.2917, 0.5684, 0.3229, 0.5595, 0.329, 0.5804, 0.2949, 0.5886, 0.1892, 0.5693, 0.2272, 0.5709, 0.2274, 0.5899, 0.1891, 0.5878, 0.2272, 0.5709, 0.2616, 0.5733, 0.2632, 0.593, 0.2274, 0.5899, 0.8878, 0.7779, 0.8582, 0.7797, 0.8491, 0.7593, 0.8812, 0.7572, 0.2566, 0.6163, 0.2878, 0.6125, 0.2806, 0.6363, 0.2501, 0.6396, 0.8081, 0.8063, 0.7978, 0.8203, 0.7836, 0.8073, 0.7938, 0.7923, 0.9178, 0.7766, 0.8878, 0.7779, 0.8812, 0.7572, 0.9123, 0.7566, 0.2878, 0.6125, 0.3351, 0.5981, 0.3411, 0.6158, 0.2806, 0.6363, 0.1892, 0.6139, 0.2239, 0.6146, 0.2204, 0.6392, 0.1893, 0.64, 0.2239, 0.6146, 0.2566, 0.6163, 0.2501, 0.6396, 0.2204, 0.6392, 0.8582, 0.7797, 0.8352, 0.7842, 0.8236, 0.7652, 0.8491, 0.7593, 0.7978, 0.8203, 0.7851, 0.8357, 0.7719, 0.8224, 0.7836, 0.8073, 0.7947, 0.7677, 0.8068, 0.7771, 0.7938, 0.7923, 0.7807, 0.7843, 0.8413, 0.737, 0.8334, 0.7148, 0.8653, 0.7155, 0.8733, 0.7363, 0.8623, 0.6674, 0.8523, 0.5956, 0.92, 0.6454, 0.9207, 0.6835, 0.3729, 0.5818, 0.3835, 0.5959, 0.3411, 0.6158, 0.3351, 0.5981, 0.8733, 0.7363, 0.8653, 0.7155, 0.9082, 0.7214, 0.9102, 0.739, 0.8627, 0.4282, 0.8336, 0.492, 0.8395, 0.4563, 0.8524, 0.4297, 0.3181, 0.9369, 0.3118, 0.9451, 0.2838, 0.9244, 0.2935, 0.8853, 0.7789, 0.5398, 0.7917, 0.4947, 0.8125, 0.4934, 0.7977, 0.546, 0.7286, 0.6882, 0.7298, 0.6665, 0.7406, 0.6715, 0.7445, 0.6986, 0.8229, 0.6833, 0.8639, 0.692, 0.8653, 0.7155, 0.8334, 0.7148, 0.3543, 0.8958, 0.3307, 0.9244, 0.2935, 0.8853, 0.3267, 0.8556, 0.2534, 0.6555, 0.2825, 0.6512, 0.2843, 0.666, 0.2552, 0.6724, 0.2825, 0.6512, 0.3284, 0.6311, 0.316, 0.6469, 0.2843, 0.666, 0.1895, 0.6605, 0.2219, 0.6587, 0.2226, 0.6781, 0.1898, 0.6812, 0.2219, 0.6587, 0.2534, 0.6555, 0.2552, 0.6724, 0.2226, 0.6781, 0.3284, 0.6311, 0.3741, 0.6152, 0.3683, 0.6348, 0.316, 0.6469, 0.2139, 0.1857, 0.1956, 0.1786, 0.1973, 0.1699, 0.2134, 0.1775, 0.2145, 0.2648, 0.1998, 0.2661, 0.1948, 0.2456, 0.2072, 0.2384, 0.7445, 0.6986, 0.7468, 0.7246, 0.7339, 0.7179, 0.7286, 0.6882, 0.7719, 0.4965, 0.7917, 0.4947, 0.7789, 0.5398, 0.7587, 0.5383, 0.7437, 0.7644, 0.7553, 0.7941, 0.744, 0.8105, 0.7313, 0.7744, 0.1303, 0.5335, 0.1259, 0.5225, 0.1433, 0.5159, 0.1476, 0.5274, 0.2536, 0.3851, 0.24, 0.3894, 0.2222, 0.3708, 0.2349, 0.3677, 0.1611, 0.5232, 0.1577, 0.5116, 0.172, 0.5073, 0.1746, 0.5189, 0.1746, 0.5189, 0.172, 0.5073, 0.2031, 0.5088, 0.2053, 0.5239, 0.2349, 0.3677, 0.2222, 0.3708, 0.2107, 0.353, 0.2241, 0.3497, 0.2211, 0.8693, 0.2216, 0.8926, 0.1926, 0.8872, 0.1924, 0.8685, 0.8336, 0.492, 0.8847, 0.4931, 0.8424, 0.5432, 0.8181, 0.5458, 0.8074, 0.5897, 0.7859, 0.5952, 0.7977, 0.546, 0.8181, 0.5458, 0.8181, 0.5458, 0.7977, 0.546, 0.8125, 0.4934, 0.8336, 0.492, 0.3229, 0.5595, 0.3215, 0.5548, 0.3527, 0.5444, 0.3545, 0.5487, 0.2216, 0.8926, 0.2231, 0.9031, 0.1928, 0.9056, 0.1926, 0.8872, 0.2231, 0.9031, 0.2246, 0.9229, 0.193, 0.9211, 0.1928, 0.9056, 0.2518, 0.8953, 0.2231, 0.9031, 0.2216, 0.8926, 0.2231, 0.9031, 0.2518, 0.8953, 0.2533, 0.9227, 0.2246, 0.9229, 0.8334, 0.7148, 0.8413, 0.737, 0.8112, 0.7539, 0.7987, 0.7425, 0.7878, 0.7426, 0.7794, 0.7276, 0.7987, 0.7425, 0.8229, 0.6535, 0.7993, 0.6421, 0.8074, 0.5897, 0.8284, 0.586, 0.753, 0.6442, 0.7586, 0.6355, 0.7793, 0.6516, 0.2202, 0.3052, 0.2145, 0.2648, 0.222, 0.2617, 0.2287, 0.3028, 0.7286, 0.6433, 0.742, 0.6263, 0.7586, 0.6355, 0.753, 0.6442, 0.7615, 0.7362, 0.7617, 0.7114, 0.7794, 0.7276, 0.7878, 0.7426, 0.7867, 0.7093, 0.7941, 0.6955, 0.8334, 0.7148, 0.7553, 0.7941, 0.7437, 0.7644, 0.7602, 0.7504, 0.7677, 0.7763, 0.7468, 0.7246, 0.7445, 0.6986, 0.7617, 0.7114, 0.7615, 0.7362, 0.7445, 0.6986, 0.7406, 0.6715, 0.7624, 0.7005, 0.7617, 0.7114, 0.2056, 0.215, 0.1912, 0.2138, 0.1956, 0.1786, 0.2139, 0.1857, 0.8195, 0.7928, 0.8081, 0.8063, 0.7938, 0.7923, 0.8068, 0.7771, 0.7694, 0.8007, 0.7553, 0.7941, 0.7677, 0.7763, 0.7807, 0.7843, 0.7825, 0.7584, 0.7878, 0.7426, 0.7987, 0.7425, 0.2207, 0.7355, 0.2185, 0.8036, 0.1916, 0.8057, 0.1906, 0.7377, 0.1514, 0.3886, 0.1328, 0.3918, 0.1279, 0.3685, 0.1461, 0.3685, 0.17, 0.3415, 0.1692, 0.2925, 0.1913, 0.3004, 0.185, 0.3363, 0.2202, 0.3052, 0.2287, 0.3028, 0.2249, 0.3252, 0.2148, 0.3269, 0.1606, 0.04694, 0.1923, 0.03786, 0.1973, 0.07088, 0.1622, 0.08804, 0.2131, 0.2166, 0.2056, 0.215, 0.2139, 0.1857, 0.2247, 0.19, 0.1925, 0.2662, 0.1987, 0.3021, 0.1913, 0.3004, 0.1852, 0.2663, 0.2424, 0.364, 0.2349, 0.3677, 0.2241, 0.3497, 0.2313, 0.3448, 0.1748, 0.5264, 0.1746, 0.5189, 0.2053, 0.5239, 0.2099, 0.5325, 0.1616, 0.5318, 0.1611, 0.5232, 0.1746, 0.5189, 0.1748, 0.5264, 0.2638, 0.3848, 0.2536, 0.3851, 0.2349, 0.3677, 0.2424, 0.364, 0.1319, 0.5425, 0.1303, 0.5335, 0.1476, 0.5274, 0.1483, 0.5372, 0.222, 0.2617, 0.2145, 0.2648, 0.2072, 0.2384, 0.2147, 0.2344, 0.2247, 0.19, 0.2139, 0.1857, 0.2134, 0.1775, 0.2248, 0.1839, 0.1973, 0.1699, 0.225, 0.1358, 0.2403, 0.1454, 0.2134, 0.1775, 0.206, 0.3037, 0.1998, 0.2661, 0.2145, 0.2648, 0.2202, 0.3052, 0.1987, 0.3021, 0.1923, 0.3343, 0.185, 0.3363, 0.1913, 0.3004, 0.7586, 0.6355, 0.742, 0.6263, 0.76, 0.6291, 0.7793, 0.6516, 0.7586, 0.6355, 0.76, 0.6291, 0.7769, 0.6366, 0.1997, 0.3322, 0.206, 0.3037, 0.2202, 0.3052, 0.2148, 0.3269, 0.1536, 0.4097, 0.1294, 0.3995, 0.1328, 0.3918, 0.1514, 0.3886, 0.1328, 0.3918, 0.09257, 0.3934, 0.1058, 0.3669, 0.1279, 0.3685, 0.1294, 0.3995, 0.09257, 0.3934, 0.1328, 0.3918, 0.07896, 0.4591, 0.09095, 0.4426, 0.1078, 0.4544, 0.09375, 0.469, 0.105, 0.4264, 0.1222, 0.4401, 0.1078, 0.4544, 0.09095, 0.4426, 0.149, 0.4471, 0.1365, 0.4258, 0.1536, 0.4097, 0.1741, 0.4403, 0.1191, 0.4102, 0.1294, 0.3995, 0.1536, 0.4097, 0.1365, 0.4258, 0.1403, 0.3487, 0.1549, 0.3463, 0.163, 0.3654, 0.1461, 0.3685, 0.1281, 0.277, 0.1473, 0.2836, 0.1549, 0.3463, 0.1403, 0.3487, 0.1089, 0.2733, 0.09313, 0.2281, 0.1154, 0.2271, 0.1289, 0.27, 0.8352, 0.7842, 0.8195, 0.7928, 0.8068, 0.7771, 0.8236, 0.7652, 0.8112, 0.7539, 0.8236, 0.7652, 0.8068, 0.7771, 0.7947, 0.7677, 0.7677, 0.7763, 0.7602, 0.7504, 0.7878, 0.7426, 0.7825, 0.7584, 0.197, 0.356, 0.1798, 0.3603, 0.17, 0.3415, 0.185, 0.3363, 0.7666, 0.683, 0.7406, 0.6715, 0.7793, 0.6516, 0.7793, 0.6516, 0.7406, 0.6715, 0.753, 0.6442, 0.2039, 0.3545, 0.197, 0.356, 0.185, 0.3363, 0.1923, 0.3343, 0.2313, 0.3448, 0.2241, 0.3497, 0.2148, 0.3269, 0.2249, 0.3252, 0.2241, 0.3497, 0.2107, 0.353, 0.1997, 0.3322, 0.2148, 0.3269, 0.3411, 0.6158, 0.3835, 0.5959, 0.3741, 0.6152, 0.3284, 0.6311, 0.2204, 0.6392, 0.2501, 0.6396, 0.2534, 0.6555, 0.2219, 0.6587, 0.1893, 0.64, 0.2204, 0.6392, 0.2219, 0.6587, 0.1895, 0.6605, 0.2806, 0.6363, 0.3411, 0.6158, 0.3284, 0.6311, 0.2825, 0.6512, 0.2501, 0.6396, 0.2806, 0.6363, 0.2825, 0.6512, 0.2534, 0.6555, 0.8229, 0.6535, 0.8623, 0.6674, 0.8639, 0.692, 0.8229, 0.6833, 0.9082, 0.7214, 0.8653, 0.7155, 0.8639, 0.692, 0.9141, 0.7023, 0.05135, 0.6171, 0.0543, 0.6346, 0.009209, 0.6268, 0.008846, 0.6008, 0.1582, 0.6397, 0.1571, 0.6593, 0.1256, 0.6572, 0.1282, 0.6406, 0.1893, 0.64, 0.1895, 0.6605, 0.1571, 0.6593, 0.1582, 0.6397, 0.09134, 0.6372, 0.09263, 0.6522, 0.0543, 0.6346, 0.05135, 0.6171, 0.1282, 0.6406, 0.1256, 0.6572, 0.09263, 0.6522, 0.09134, 0.6372, 0.1128, 0.3368, 0.1058, 0.3669, 0.06534, 0.3693, 0.0726, 0.3472, 0.006717, 0.3931, 0.0115, 0.3689, 0.06534, 0.3693, 0.05779, 0.3903, 0.7941, 0.6955, 0.7666, 0.683, 0.7793, 0.6516, 0.7973, 0.66, 0.1279, 0.3685, 0.1058, 0.3669, 0.1128, 0.3368, 0.1289, 0.27, 0.1465, 0.2661, 0.1473, 0.2836, 0.1281, 0.277, 0.1798, 0.3603, 0.163, 0.3654, 0.1549, 0.3463, 0.17, 0.3415, 0.1461, 0.3685, 0.163, 0.3654, 0.1697, 0.3814, 0.1514, 0.3886, 0.1128, 0.3368, 0.1089, 0.2733, 0.1281, 0.277, 0.1403, 0.3487, 0.1281, 0.277, 0.1089, 0.2733, 0.1289, 0.27, 0.1913, 0.3004, 0.1692, 0.2925, 0.1655, 0.2661, 0.1852, 0.2663, 0.2147, 0.2344, 0.2072, 0.2384, 0.2056, 0.215, 0.2131, 0.2166, 0.1885, 0.2489, 0.1822, 0.2521, 0.177, 0.2135, 0.1841, 0.2137, 0.7977, 0.546, 0.7764, 0.5508, 0.7789, 0.5398, 0.7764, 0.5508, 0.7534, 0.5581, 0.7587, 0.5383, 0.7789, 0.5398, 0.2072, 0.2384, 0.1948, 0.2456, 0.1912, 0.2138, 0.2056, 0.215, 0.1643, 0.259, 0.1465, 0.2661, 0.1356, 0.223, 0.1548, 0.2156, 0.1643, 0.259, 0.1548, 0.2156, 0.177, 0.2135, 0.1822, 0.2521, 0.1655, 0.2661, 0.1692, 0.2925, 0.1473, 0.2836, 0.1465, 0.2661, 0.7624, 0.7005, 0.7406, 0.6715, 0.7666, 0.683, 0.7941, 0.6955, 0.7867, 0.7093, 0.7624, 0.7005, 0.7666, 0.683, 0.7973, 0.66, 0.7993, 0.6421, 0.8229, 0.6535, 0.7867, 0.7093, 0.7794, 0.7276, 0.7617, 0.7114, 0.7624, 0.7005, 0.7973, 0.66, 0.8229, 0.6535, 0.8229, 0.6833, 0.7794, 0.7276, 0.7867, 0.7093, 0.8334, 0.7148, 0.7987, 0.7425, 0.1948, 0.2456, 0.1885, 0.2489, 0.1841, 0.2137, 0.1912, 0.2138, 0.2107, 0.353, 0.2039, 0.3545, 0.1923, 0.3343, 0.1997, 0.3322, 0.206, 0.3037, 0.1997, 0.3322, 0.1923, 0.3343, 0.1987, 0.3021, 0.1998, 0.2661, 0.206, 0.3037, 0.1987, 0.3021, 0.1925, 0.2662, 0.177, 0.2135, 0.1763, 0.1717, 0.186, 0.1751, 0.1841, 0.2137, 0.2089, 0.3725, 0.197, 0.356, 0.2039, 0.3545, 0.2156, 0.3716, 0.1687, 0.4955, 0.1987, 0.4918, 0.2009, 0.5003, 0.1703, 0.5014, 0.154, 0.5, 0.1687, 0.4955, 0.1703, 0.5014, 0.1558, 0.5058, 0.2249, 0.3931, 0.2089, 0.3725, 0.2156, 0.3716, 0.2324, 0.3913, 0.1213, 0.5121, 0.1393, 0.5045, 0.1413, 0.5102, 0.1236, 0.5173, 0.1852, 0.2663, 0.1822, 0.2521, 0.1885, 0.2489, 0.1925, 0.2662, 0.1763, 0.1717, 0.182, 0.16, 0.1897, 0.165, 0.186, 0.1751, 0.182, 0.16, 0.2114, 0.1256, 0.2182, 0.1307, 0.1897, 0.165, 0.1172, 0.5138, 0.1213, 0.5121, 0.1236, 0.5173, 0.1196, 0.5189, 0.8378, 0.7885, 0.8224, 0.7964, 0.8195, 0.7928, 0.8352, 0.7842, 0.07624, 0.4628, 0.07896, 0.4591, 0.09375, 0.469, 0.09056, 0.4724, 0.1282, 0.5437, 0.1264, 0.5349, 0.1303, 0.5335, 0.1319, 0.5425, 0.8224, 0.7964, 0.8113, 0.8094, 0.8081, 0.8063, 0.8195, 0.7928, 0.329, 0.5804, 0.3229, 0.5595, 0.3545, 0.5487, 0.3624, 0.5676, 0.1264, 0.5349, 0.1219, 0.524, 0.1259, 0.5225, 0.1303, 0.5335, 0.801, 0.8233, 0.7881, 0.8387, 0.7851, 0.8357, 0.7978, 0.8203, 0.8603, 0.7843, 0.8378, 0.7885, 0.8352, 0.7842, 0.8582, 0.7797, 0.9191, 0.7811, 0.8893, 0.7826, 0.8878, 0.7779, 0.9178, 0.7766, 0.8113, 0.8094, 0.801, 0.8233, 0.7978, 0.8203, 0.8081, 0.8063, 0.8893, 0.7826, 0.8603, 0.7843, 0.8582, 0.7797, 0.8878, 0.7779, 0.2271, 0.5666, 0.2612, 0.5689, 0.2616, 0.5733, 0.2272, 0.5709, 0.1892, 0.5651, 0.2271, 0.5666, 0.2272, 0.5709, 0.1892, 0.5693, 0.291, 0.5639, 0.3215, 0.5548, 0.3229, 0.5595, 0.2917, 0.5684, 0.2612, 0.5689, 0.291, 0.5639, 0.2917, 0.5684, 0.2616, 0.5733, 0.09056, 0.4724, 0.09375, 0.469, 0.1044, 0.4812, 0.1009, 0.4839, 0.04865, 0.5791, 0.01391, 0.5681, 0.02144, 0.5487, 0.05432, 0.5583, 0.1196, 0.5189, 0.1236, 0.5173, 0.1259, 0.5225, 0.1219, 0.524, 0.1091, 0.4981, 0.1129, 0.496, 0.1213, 0.5121, 0.1172, 0.5138, 0.05566, 0.4574, 0.05813, 0.4531, 0.07896, 0.4591, 0.07624, 0.4628, 0.0003148, 0.4468, 0.002293, 0.4426, 0.03153, 0.4483, 0.02936, 0.4527, 0.1009, 0.4839, 0.1044, 0.4812, 0.1129, 0.496, 0.1091, 0.4981, 0.02936, 0.4527, 0.03153, 0.4483, 0.05813, 0.4531, 0.05566, 0.4574, 0.1514, 0.5667, 0.1513, 0.571, 0.1169, 0.5728, 0.1173, 0.5683, 0.1892, 0.5651, 0.1892, 0.5693, 0.1513, 0.571, 0.1514, 0.5667, 0.08704, 0.5631, 0.08634, 0.5677, 0.05432, 0.5583, 0.0556, 0.5536, 0.1173, 0.5683, 0.1169, 0.5728, 0.08634, 0.5677, 0.08704, 0.5631, 0.7298, 0.6665, 0.7286, 0.6433, 0.753, 0.6442, 0.7406, 0.6715, 0.7941, 0.6955, 0.7973, 0.66, 0.8229, 0.6833, 0.8334, 0.7148, 0.7793, 0.6516, 0.7769, 0.6366, 0.7993, 0.6421, 0.7973, 0.66, 0.7769, 0.6366, 0.7859, 0.5952, 0.8074, 0.5897, 0.7993, 0.6421, 0.7769, 0.6366, 0.76, 0.6291, 0.7683, 0.5913, 0.7859, 0.5952, 0.76, 0.6291, 0.742, 0.6263, 0.7501, 0.587, 0.7683, 0.5913, 0.1461, 0.3685, 0.1279, 0.3685, 0.1128, 0.3368, 0.1403, 0.3487, 0.1393, 0.5045, 0.154, 0.5, 0.1558, 0.5058, 0.1413, 0.5102, 0.7987, 0.7425, 0.8112, 0.7539, 0.7947, 0.7677, 0.7825, 0.7584, 0.1191, 0.4102, 0.1365, 0.4258, 0.1222, 0.4401, 0.105, 0.4264, 0.1483, 0.5372, 0.1476, 0.5274, 0.1611, 0.5232, 0.1616, 0.5318, 0.7836, 0.8073, 0.7694, 0.8007, 0.7807, 0.7843, 0.7938, 0.7923, 0.1476, 0.5274, 0.1433, 0.5159, 0.1577, 0.5116, 0.1611, 0.5232, 0.8812, 0.7572, 0.8733, 0.7363, 0.9102, 0.739, 0.9123, 0.7566, 0.3624, 0.5676, 0.3729, 0.5818, 0.3351, 0.5981, 0.329, 0.5804, 0.8491, 0.7593, 0.8413, 0.737, 0.8733, 0.7363, 0.8812, 0.7572, 0.7825, 0.7584, 0.7947, 0.7677, 0.7807, 0.7843, 0.7677, 0.7763, 0.2274, 0.5899, 0.2632, 0.593, 0.2566, 0.6163, 0.2239, 0.6146, 0.1891, 0.5878, 0.2274, 0.5899, 0.2239, 0.6146, 0.1892, 0.6139, 0.2949, 0.5886, 0.329, 0.5804, 0.3351, 0.5981, 0.2878, 0.6125, 0.2632, 0.593, 0.2949, 0.5886, 0.2878, 0.6125, 0.2566, 0.6163, 0.7836, 0.8073, 0.7719, 0.8224, 0.758, 0.8165, 0.7694, 0.8007, 0.1298, 0.4867, 0.1198, 0.4692, 0.1344, 0.4582, 0.1451, 0.4793, 0.09257, 0.3934, 0.1191, 0.4102, 0.105, 0.4264, 0.0808, 0.4137, 0.1413, 0.5102, 0.1558, 0.5058, 0.1577, 0.5116, 0.1433, 0.5159, 0.04107, 0.4288, 0.01101, 0.424, 0.008864, 0.4085, 0.04943, 0.4095, 0.01391, 0.5681, 0.04865, 0.5791, 0.05, 0.5981, 0.01138, 0.5844, 0.06903, 0.4341, 0.04107, 0.4288, 0.04943, 0.4095, 0.0808, 0.4137, 0.1365, 0.4258, 0.149, 0.4471, 0.1344, 0.4582, 0.1222, 0.4401, 0.1509, 0.59, 0.1545, 0.6149, 0.1218, 0.6166, 0.1154, 0.5925, 0.1891, 0.5878, 0.1892, 0.6139, 0.1545, 0.6149, 0.1509, 0.59, 0.08326, 0.588, 0.0873, 0.6126, 0.05, 0.5981, 0.04865, 0.5791, 0.1154, 0.5925, 0.1218, 0.6166, 0.0873, 0.6126, 0.08326, 0.588, 0.1298, 0.4867, 0.1451, 0.4793, 0.154, 0.5, 0.1393, 0.5045, 0.8413, 0.737, 0.8491, 0.7593, 0.8236, 0.7652, 0.8112, 0.7539])
me_mesh_jacket_orig_001.materials.append(mat_m_sweater_001)
me_mesh_jacket_orig_001.update()

# ---- objects
ob_light = bpy.data.objects.new('Light', light_light)
ob_camera = bpy.data.objects.new('Camera', cam_camera)
ob_cube_001 = bpy.data.objects.new('Cube.001', me_cube_001)
ob_cube_002 = bpy.data.objects.new('Cube.002', me_cube_002)
ob_cube_003 = bpy.data.objects.new('Cube.003', me_cube_003)
ob_sm_char_jacket_001 = bpy.data.objects.new('SM_Char_Jacket.001', me_mesh_jacket_orig_001)

# ---- transforms, parenting, visibility, modifiers, constraints
ob_light.location = (4.076, 1.005, 5.904)
ob_light.rotation_euler = (0.6503, 0.05522, 1.866)
ob_light.lock_rotations_4d = False
ob_light.empty_display_type = 'ARROWS'
ob_light.color = (0.0, 0.0, 0.0, 0.0)
ob_light.lineart.crease_threshold = 0.0
ob_camera.location = (7.359, -6.926, 4.958)
ob_camera.rotation_euler = (1.109, 0.0, 0.8149)
ob_camera.lock_rotations_4d = False
ob_camera.empty_display_type = 'ARROWS'
ob_camera.color = (0.0, 0.0, 0.0, 0.0)
ob_camera.display_type = 'WIRE'
ob_camera.lineart.crease_threshold = 0.0
ob_cube_001.location = (0.0, -7.335, 0.0)
ob_cube_001.rotation_euler = (0.0, -0.0, 0.7854)
_m = ob_cube_001.modifiers.new('GN_Mirror', 'NODES')
_m.node_group = ng_gn_mirror
_gi = [s.identifier for s in ng_gn_mirror.interface.items_tree if s.item_type == 'SOCKET' and s.in_out == 'INPUT']
_m[_gi[5]] = None  # Mirror Object
_m[_gi[7]] = 0  # Axis Setting
ob_cube_002.location = (7.359, -7.681, 0.0)
_m = ob_cube_002.modifiers.new('Mirror', 'MIRROR')
_m.mirror_object = ob_cube_001
ob_cube_003.location = (0.0, 0.0, 0.0)
ob_sm_char_jacket_001.location = (0.0, -0.2072, -0.05315)
_vg = ob_sm_char_jacket_001.vertex_groups.new(name='Group')
_m = ob_sm_char_jacket_001.modifiers.new('GN_MirrorGroup', 'NODES')
_m.node_group = ng_gn_mirrorgroup
_gi = [s.identifier for s in ng_gn_mirrorgroup.interface.items_tree if s.item_type == 'SOCKET' and s.in_out == 'INPUT']
_m[_gi[1] + '_use_attribute'] = True; _m[_gi[1] + '_attribute_name'] = 'Mirror'
_m[_gi[2]] = True  # Use Mirror Object
_m[_gi[3]] = ob_cube_003  # Mirror Object
_m[_gi[4]] = True  # X Axis
_m[_gi[6]] = True  # Delete Selection over X
_m[_gi[29]] = True  # Merge Mesh
_m[_gi[31]] = 0.01  # Merge Mesh Distance
_m = ob_sm_char_jacket_001.modifiers.new('Subdivision Surface', 'SUBSURF')
_m.levels = 2
_m.render_levels = 3

# ---- collection membership
col_collection.objects.link(ob_light)
col_collection.objects.link(ob_camera)
col_collection.objects.link(ob_cube_001)
col_collection.objects.link(ob_cube_002)
col_collection.objects.link(ob_cube_003)
col_collection.objects.link(ob_sm_char_jacket_001)

# ---- scene / render settings (as saved in the file)
scene.camera = ob_camera
scene.frame_start = 1; scene.frame_end = 250; scene.frame_set(1)
scene.render.engine = 'BLENDER_EEVEE_NEXT'
scene.render.bake_bias = 0.0
scene.render.bake_samples = 0
bpy.context.view_layer.update()
